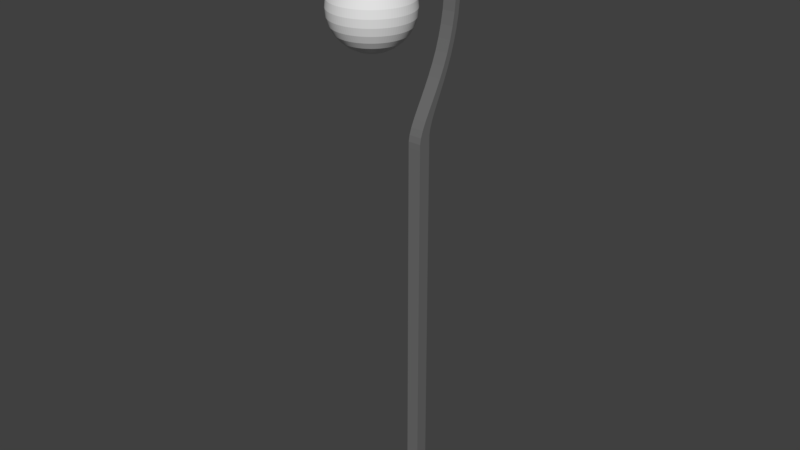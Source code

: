 # Source: Lantern_Two.blend  (saved by Blender 2.78.0; exported with 4.5.12 LTS)
import bpy
from mathutils import Matrix  # noqa: F401  (used for matrix-valued properties, if any)

bpy.ops.wm.read_factory_settings(use_empty=True)
scene = bpy.context.scene
scene.name = 'Scene'

# ---- collections
col_collection_1 = bpy.data.collections.new('Collection 1'); scene.collection.children.link(col_collection_1)

# ---- materials (node trees are filled in below, after node groups)
mat_lantern_color = bpy.data.materials.new('Lantern_Color')
mat_lantern_color.alpha_threshold = 0.0
mat_lantern_color.use_transparent_shadow = False
mat_lantern_color.diffuse_color = (0.1523, 0.1523, 0.1523, 1.0)
mat_lantern_color.roughness = 0.5
mat_lantern_light = bpy.data.materials.new('Lantern_Light')
mat_lantern_light.alpha_threshold = 0.0
mat_lantern_light.use_transparent_shadow = False
mat_lantern_light.roughness = 0.5

# ---- material node trees

# ---- world
world_world = bpy.data.worlds.new('World'); scene.world = world_world
world_world.color = (0.05088, 0.05088, 0.05088)
world_world.use_sun_shadow = False
world_world.sun_shadow_jitter_overblur = 0.0
world_world.cycles.sampling_method = 'MANUAL'

# ---- meshes
me_sphere = bpy.data.meshes.new('Sphere')
me_sphere.from_pydata([(9.38e-09, 0.3345, 0.8617), (9.38e-09, 0.4856, -0.6727), (9.38e-09, 0.3345, -0.7535), (0.01071, 0.1702, 0.9114), (0.021, 0.3339, 0.8617), (0.03049, 0.4847, 0.7809), (0.03881, 0.6169, 0.6722), (0.04564, 0.7254, 0.5397), (0.05071, 0.806, 0.3886), (0.05383, 0.8556, 0.2246), (0.05489, 0.8724, 0.0541), (0.05383, 0.8556, -0.1164), (0.05071, 0.806, -0.2804), (0.04564, 0.7254, -0.4315), (0.03881, 0.6169, -0.564), (0.03049, 0.4847, -0.6727), (0.021, 0.3339, -0.7535), (0.01071, 0.1702, -0.8032), (0.02137, 0.1692, 0.9114), (0.04193, 0.3319, 0.8617), (0.06087, 0.4818, 0.7809), (0.07747, 0.6132, 0.6722), (0.09109, 0.7211, 0.5397), (0.1012, 0.8012, 0.3886), (0.1075, 0.8506, 0.2246), (0.1096, 0.8672, 0.0541), (0.1075, 0.8506, -0.1164), (0.1012, 0.8012, -0.2804), (0.09109, 0.7211, -0.4315), (0.07747, 0.6132, -0.564), (0.06087, 0.4818, -0.6727), (0.04193, 0.3319, -0.7535), (0.02137, 0.1692, -0.8032), (0.03195, 0.1675, 0.9114), (0.06268, 0.3286, 0.8617), (0.091, 0.477, 0.7809), (0.1158, 0.6071, 0.6722), (0.1362, 0.7139, 0.5397), (0.1513, 0.7933, 0.3886), (0.1606, 0.8421, 0.2246), (0.1638, 0.8586, 0.0541), (0.1606, 0.8421, -0.1164), (0.1513, 0.7933, -0.2804), (0.1362, 0.7139, -0.4315), (0.1158, 0.6071, -0.564), (0.091, 0.477, -0.6727), (0.06268, 0.3286, -0.7535), (0.03195, 0.1675, -0.8032), (0.04241, 0.1652, 0.9114), (0.08319, 0.324, 0.8617), (0.1208, 0.4704, 0.7809), (0.1537, 0.5987, 0.6722), (0.1807, 0.704, 0.5397), (0.2008, 0.7822, 0.3886), (0.2132, 0.8304, 0.2246), (0.2174, 0.8467, 0.0541), (0.2132, 0.8304, -0.1164), (0.2008, 0.7822, -0.2804), (0.1807, 0.704, -0.4315), (0.1537, 0.5987, -0.564), (0.1208, 0.4704, -0.6727), (0.08319, 0.324, -0.7535), (0.04241, 0.1652, -0.8032), (0.0527, 0.1622, 0.9114), (0.1034, 0.3181, 0.8617), (0.1501, 0.4619, 0.7809), (0.191, 0.5878, 0.6722), (0.2246, 0.6912, 0.5397), (0.2496, 0.7681, 0.3886), (0.2649, 0.8154, 0.2246), (0.2701, 0.8313, 0.0541), (0.2649, 0.8154, -0.1164), (0.2496, 0.7681, -0.2804), (0.2246, 0.6912, -0.4315), (0.191, 0.5878, -0.564), (0.1501, 0.4619, -0.6727), (0.1034, 0.3181, -0.7535), (0.0527, 0.1622, -0.8032), (0.06278, 0.1586, 0.9114), (0.1231, 0.311, 0.8617), (0.1788, 0.4515, 0.7809), (0.2275, 0.5747, 0.6722), (0.2676, 0.6758, 0.5397), (0.2973, 0.7509, 0.3886), (0.3156, 0.7971, 0.2246), (0.3218, 0.8127, 0.0541), (0.3156, 0.7971, -0.1164), (0.2973, 0.7509, -0.2804), (0.2676, 0.6758, -0.4315), (0.2275, 0.5747, -0.564), (0.1788, 0.4515, -0.6727), (0.1231, 0.311, -0.7535), (0.06278, 0.1586, -0.8032), (0.07261, 0.1543, 0.9114), (0.1424, 0.3027, 0.8617), (0.2068, 0.4394, 0.7809), (0.2632, 0.5593, 0.6722), (0.3095, 0.6576, 0.5397), (0.3439, 0.7307, 0.3886), (0.365, 0.7757, 0.2246), (0.3722, 0.7909, 0.0541), (0.365, 0.7757, -0.1164), (0.3439, 0.7307, -0.2804), (0.3095, 0.6576, -0.4315), (0.2632, 0.5593, -0.564), (0.2068, 0.4394, -0.6727), (0.1424, 0.3027, -0.7535), (0.07261, 0.1543, -0.8032), (0.08215, 0.1494, 0.9114), (0.1612, 0.2931, 0.8617), (0.234, 0.4256, 0.7809), (0.2978, 0.5416, 0.6722), (0.3501, 0.6369, 0.5397), (0.3891, 0.7077, 0.3886), (0.413, 0.7513, 0.2246), (0.4211, 0.766, 0.0541), (0.413, 0.7513, -0.1164), (0.3891, 0.7077, -0.2804), (0.3501, 0.6369, -0.4315), (0.2978, 0.5416, -0.564), (0.234, 0.4256, -0.6727), (0.1612, 0.2931, -0.7535), (0.08215, 0.1494, -0.8032), (0.09138, 0.144, 0.9114), (0.1792, 0.2824, 0.8617), (0.2602, 0.41, 0.7809), (0.3312, 0.5219, 0.6722), (0.3894, 0.6137, 0.5397), (0.4327, 0.6819, 0.3886), (0.4594, 0.7239, 0.2246), (0.4684, 0.738, 0.0541), (0.4594, 0.7239, -0.1164), (0.4327, 0.6819, -0.2804), (0.3894, 0.6137, -0.4315), (0.3312, 0.5219, -0.564), (0.2602, 0.41, -0.6727), (0.1792, 0.2824, -0.7535), (0.09138, 0.144, -0.8032), (0.1002, 0.138, 0.9114), (0.1966, 0.2706, 0.8617), (0.2854, 0.3929, 0.7809), (0.3633, 0.5001, 0.6722), (0.4272, 0.588, 0.5397), (0.4747, 0.6533, 0.3886), (0.5039, 0.6936, 0.2246), (0.5138, 0.7072, 0.0541), (0.5039, 0.6936, -0.1164), (0.4747, 0.6533, -0.2804), (0.4272, 0.588, -0.4315), (0.3633, 0.5001, -0.564), (0.2854, 0.3929, -0.6727), (0.1966, 0.2706, -0.7535), (0.1002, 0.138, -0.8032), (0.1087, 0.1314, 0.9114), (0.2132, 0.2577, 0.8617), (0.3096, 0.3742, 0.7809), (0.394, 0.4763, 0.6722), (0.4633, 0.56, 0.5397), (0.5148, 0.6223, 0.3886), (0.5465, 0.6606, 0.2246), (0.5572, 0.6735, 0.0541), (0.5465, 0.6606, -0.1164), (0.5148, 0.6223, -0.2804), (0.4633, 0.56, -0.4315), (0.394, 0.4763, -0.564), (0.3096, 0.3742, -0.6727), (0.2132, 0.2577, -0.7535), (0.1087, 0.1314, -0.8032), (0.1167, 0.1243, 0.9114), (0.229, 0.2438, 0.8617), (0.3324, 0.354, 0.7809), (0.4231, 0.4506, 0.6722), (0.4975, 0.5298, 0.5397), (0.5528, 0.5887, 0.3886), (0.5869, 0.625, 0.2246), (0.5984, 0.6372, 0.0541), (0.5869, 0.625, -0.1164), (0.5528, 0.5887, -0.2804), (0.4975, 0.5298, -0.4315), (0.4231, 0.4506, -0.564), (0.3324, 0.354, -0.6727), (0.229, 0.2438, -0.7535), (0.1167, 0.1243, -0.8032), (0.1243, 0.1167, 0.9114), (0.2438, 0.229, 0.8617), (0.354, 0.3324, 0.7809), (0.4506, 0.4231, 0.6722), (0.5298, 0.4975, 0.5397), (0.5887, 0.5528, 0.3886), (0.625, 0.5869, 0.2246), (0.6372, 0.5984, 0.0541), (0.625, 0.5869, -0.1164), (0.5887, 0.5528, -0.2804), (0.5298, 0.4975, -0.4315), (0.4506, 0.4231, -0.564), (0.354, 0.3324, -0.6727), (0.2438, 0.229, -0.7535), (0.1243, 0.1167, -0.8032), (0.1314, 0.1087, 0.9114), (0.2577, 0.2132, 0.8617), (0.3742, 0.3096, 0.7809), (0.4763, 0.394, 0.6722), (0.56, 0.4633, 0.5397), (0.6223, 0.5148, 0.3886), (0.6606, 0.5465, 0.2246), (0.6735, 0.5572, 0.0541), (0.6606, 0.5465, -0.1164), (0.6223, 0.5148, -0.2804), (0.56, 0.4633, -0.4315), (0.4763, 0.394, -0.564), (0.3742, 0.3096, -0.6727), (0.2577, 0.2132, -0.7535), (0.1314, 0.1087, -0.8032), (0.138, 0.1002, 0.9114), (0.2706, 0.1966, 0.8617), (0.3929, 0.2854, 0.7809), (0.5001, 0.3633, 0.6722), (0.588, 0.4272, 0.5397), (0.6533, 0.4747, 0.3886), (0.6936, 0.5039, 0.2246), (0.7072, 0.5138, 0.0541), (0.6936, 0.5039, -0.1164), (0.6533, 0.4747, -0.2804), (0.588, 0.4272, -0.4315), (0.5001, 0.3633, -0.564), (0.3929, 0.2854, -0.6727), (0.2706, 0.1966, -0.7535), (0.138, 0.1002, -0.8032), (0.144, 0.09138, 0.9114), (0.2824, 0.1792, 0.8617), (0.41, 0.2602, 0.7809), (0.5219, 0.3312, 0.6722), (0.6137, 0.3894, 0.5397), (0.6819, 0.4327, 0.3886), (0.7239, 0.4594, 0.2246), (0.738, 0.4684, 0.0541), (0.7239, 0.4594, -0.1164), (0.6819, 0.4327, -0.2804), (0.6137, 0.3894, -0.4315), (0.5219, 0.3312, -0.564), (0.41, 0.2602, -0.6727), (0.2824, 0.1792, -0.7535), (0.144, 0.09138, -0.8032), (9.38e-09, -3.065e-07, -0.82), (0.1494, 0.08215, 0.9114), (0.2931, 0.1612, 0.8617), (0.4256, 0.234, 0.7809), (0.5416, 0.2978, 0.6722), (0.6369, 0.3501, 0.5397), (0.7077, 0.3891, 0.3886), (0.7513, 0.413, 0.2246), (0.766, 0.4211, 0.0541), (0.7513, 0.413, -0.1164), (0.7077, 0.3891, -0.2804), (0.6369, 0.3501, -0.4315), (0.5416, 0.2978, -0.564), (0.4256, 0.234, -0.6727), (0.2931, 0.1612, -0.7535), (0.1494, 0.08215, -0.8032), (0.1543, 0.07261, 0.9114), (0.3027, 0.1424, 0.8617), (0.4394, 0.2068, 0.7809), (0.5593, 0.2632, 0.6722), (0.6576, 0.3095, 0.5397), (0.7307, 0.3439, 0.3886), (0.7757, 0.365, 0.2246), (0.7909, 0.3722, 0.0541), (0.7757, 0.365, -0.1164), (0.7307, 0.3439, -0.2804), (0.6576, 0.3095, -0.4315), (0.5593, 0.2632, -0.564), (0.4394, 0.2068, -0.6727), (0.3027, 0.1424, -0.7535), (0.1543, 0.07261, -0.8032), (0.1586, 0.06278, 0.9114), (0.311, 0.1231, 0.8617), (0.4515, 0.1788, 0.7809), (0.5747, 0.2275, 0.6722), (0.6758, 0.2676, 0.5397), (0.7509, 0.2973, 0.3886), (0.7971, 0.3156, 0.2246), (0.8127, 0.3218, 0.0541), (0.7971, 0.3156, -0.1164), (0.7509, 0.2973, -0.2804), (0.6758, 0.2676, -0.4315), (0.5747, 0.2275, -0.564), (0.4515, 0.1788, -0.6727), (0.311, 0.1231, -0.7535), (0.1586, 0.06278, -0.8032), (0.1622, 0.0527, 0.9114), (0.3181, 0.1034, 0.8617), (0.4619, 0.1501, 0.7809), (0.5878, 0.191, 0.6722), (0.6912, 0.2246, 0.5397), (0.7681, 0.2496, 0.3886), (0.8154, 0.2649, 0.2246), (0.8313, 0.2701, 0.0541), (0.8154, 0.2649, -0.1164), (0.7681, 0.2496, -0.2804), (0.6912, 0.2246, -0.4315), (0.5878, 0.191, -0.564), (0.4619, 0.1501, -0.6727), (0.3181, 0.1034, -0.7535), (0.1622, 0.0527, -0.8032), (0.1652, 0.04241, 0.9114), (0.324, 0.08319, 0.8617), (0.4704, 0.1208, 0.7809), (0.5987, 0.1537, 0.6722), (0.704, 0.1807, 0.5397), (0.7822, 0.2008, 0.3886), (0.8304, 0.2132, 0.2246), (0.8467, 0.2174, 0.0541), (0.8304, 0.2132, -0.1164), (0.7822, 0.2008, -0.2804), (0.704, 0.1807, -0.4315), (0.5987, 0.1537, -0.564), (0.4704, 0.1208, -0.6727), (0.324, 0.08319, -0.7535), (0.1652, 0.04241, -0.8032), (0.1675, 0.03195, 0.9114), (0.3286, 0.06268, 0.8617), (0.477, 0.091, 0.7809), (0.6071, 0.1158, 0.6722), (0.7139, 0.1362, 0.5397), (0.7933, 0.1513, 0.3886), (0.8421, 0.1606, 0.2246), (0.8586, 0.1638, 0.0541), (0.8421, 0.1606, -0.1164), (0.7933, 0.1513, -0.2804), (0.7139, 0.1362, -0.4315), (0.6071, 0.1158, -0.564), (0.477, 0.091, -0.6727), (0.3286, 0.06268, -0.7535), (0.1675, 0.03195, -0.8032), (0.1692, 0.02137, 0.9114), (0.3319, 0.04193, 0.8617), (0.4818, 0.06087, 0.7809), (0.6132, 0.07747, 0.6722), (0.7211, 0.09109, 0.5397), (0.8012, 0.1012, 0.3886), (0.8506, 0.1075, 0.2246), (0.8672, 0.1096, 0.0541), (0.8506, 0.1075, -0.1164), (0.8012, 0.1012, -0.2804), (0.7211, 0.09109, -0.4315), (0.6132, 0.07747, -0.564), (0.4818, 0.06087, -0.6727), (0.3319, 0.04193, -0.7535), (0.1692, 0.02137, -0.8032), (0.1702, 0.01071, 0.9114), (0.3339, 0.021, 0.8617), (0.4847, 0.03049, 0.7809), (0.6169, 0.03881, 0.6722), (0.7254, 0.04564, 0.5397), (0.806, 0.05071, 0.3886), (0.8556, 0.05383, 0.2246), (0.8724, 0.05489, 0.0541), (0.8556, 0.05383, -0.1164), (0.806, 0.05071, -0.2804), (0.7254, 0.04564, -0.4315), (0.6169, 0.03881, -0.564), (0.4847, 0.03049, -0.6727), (0.3339, 0.021, -0.7535), (0.1702, 0.01071, -0.8032), (0.1705, -2.803e-07, 0.9114), (0.3345, -3.332e-07, 0.8617), (0.4856, -3.055e-07, 0.7809), (0.6181, -2.046e-07, 0.6722), (0.7268, -1.85e-07, 0.5397), (0.8076, -1.98e-07, 0.3886), (0.8573, -1.818e-07, 0.2246), (0.8741, -1.069e-07, 0.0541), (0.8573, -2.404e-07, -0.1164), (0.8076, -2.501e-07, -0.2804), (0.7268, -1.85e-07, -0.4315), (0.6181, -2.046e-07, -0.564), (0.4856, -3.25e-07, -0.6727), (0.3345, -3.006e-07, -0.7535), (0.1705, -2.754e-07, -0.8032), (0.1702, -0.01071, 0.9114), (0.3339, -0.021, 0.8617), (0.4847, -0.03049, 0.7809), (0.6169, -0.03881, 0.6722), (0.7254, -0.04564, 0.5397), (0.806, -0.05071, 0.3886), (0.8556, -0.05383, 0.2246), (0.8724, -0.05489, 0.0541), (0.8556, -0.05383, -0.1164), (0.806, -0.05071, -0.2804), (0.7254, -0.04564, -0.4315), (0.6169, -0.03881, -0.564), (0.4847, -0.03049, -0.6727), (0.3339, -0.021, -0.7535), (0.1702, -0.01071, -0.8032), (0.1692, -0.02137, 0.9114), (0.3319, -0.04193, 0.8617), (0.4818, -0.06087, 0.7809), (0.6132, -0.07747, 0.6722), (0.7211, -0.09109, 0.5397), (0.8012, -0.1012, 0.3886), (0.8506, -0.1075, 0.2246), (0.8672, -0.1096, 0.0541), (0.8506, -0.1075, -0.1164), (0.8012, -0.1012, -0.2804), (0.7211, -0.09109, -0.4315), (0.6132, -0.07747, -0.564), (0.4818, -0.06087, -0.6727), (0.3319, -0.04193, -0.7535), (0.1692, -0.02137, -0.8032), (0.1675, -0.03195, 0.9114), (0.3286, -0.06268, 0.8617), (0.477, -0.091, 0.7809), (0.6071, -0.1158, 0.6722), (0.7139, -0.1362, 0.5397), (0.7933, -0.1513, 0.3886), (0.8421, -0.1606, 0.2246), (0.8586, -0.1638, 0.0541), (0.8421, -0.1606, -0.1164), (0.7933, -0.1513, -0.2804), (0.7139, -0.1362, -0.4315), (0.6071, -0.1158, -0.564), (0.477, -0.091, -0.6727), (0.3286, -0.06268, -0.7535), (0.1675, -0.03195, -0.8032), (0.1652, -0.04241, 0.9114), (0.324, -0.08319, 0.8617), (0.4704, -0.1208, 0.7809), (0.5987, -0.1537, 0.6722), (0.704, -0.1807, 0.5397), (0.7822, -0.2008, 0.3886), (0.8304, -0.2132, 0.2246), (0.8467, -0.2174, 0.0541), (0.8304, -0.2132, -0.1164), (0.7822, -0.2008, -0.2804), (0.704, -0.1807, -0.4315), (0.5987, -0.1537, -0.564), (0.4704, -0.1208, -0.6727), (0.324, -0.08319, -0.7535), (0.1652, -0.04241, -0.8032), (0.1622, -0.0527, 0.9114), (0.3181, -0.1034, 0.8617), (0.4619, -0.1501, 0.7809), (0.5878, -0.191, 0.6722), (0.6912, -0.2246, 0.5397), (0.7681, -0.2496, 0.3886), (0.8154, -0.2649, 0.2246), (0.8313, -0.2701, 0.0541), (0.8154, -0.2649, -0.1164), (0.7681, -0.2496, -0.2804), (0.6912, -0.2246, -0.4315), (0.5878, -0.191, -0.564), (0.4619, -0.1501, -0.6727), (0.3181, -0.1034, -0.7535), (0.1622, -0.0527, -0.8032), (0.1586, -0.06278, 0.9114), (0.311, -0.1231, 0.8617), (0.4515, -0.1788, 0.7809), (0.5747, -0.2275, 0.6722), (0.6758, -0.2676, 0.5397), (0.7509, -0.2973, 0.3886), (0.7971, -0.3156, 0.2246), (0.8127, -0.3218, 0.0541), (0.7971, -0.3156, -0.1164), (0.7509, -0.2973, -0.2804), (0.6758, -0.2676, -0.4315), (0.5747, -0.2275, -0.564), (0.4515, -0.1788, -0.6727), (0.311, -0.1231, -0.7535), (0.1586, -0.06278, -0.8032), (0.1543, -0.07261, 0.9114), (0.3027, -0.1424, 0.8617), (0.4394, -0.2068, 0.7809), (0.5593, -0.2632, 0.6722), (0.6576, -0.3095, 0.5397), (0.7307, -0.3439, 0.3886), (0.7757, -0.365, 0.2246), (0.7909, -0.3722, 0.0541), (0.7757, -0.365, -0.1164), (0.7307, -0.3439, -0.2804), (0.6576, -0.3095, -0.4315), (0.5593, -0.2632, -0.564), (0.4394, -0.2068, -0.6727), (0.3027, -0.1424, -0.7535), (0.1543, -0.07261, -0.8032), (0.1494, -0.08215, 0.9114), (0.2931, -0.1612, 0.8617), (0.4256, -0.234, 0.7809), (0.5416, -0.2978, 0.6722), (0.6369, -0.3501, 0.5397), (0.7077, -0.3891, 0.3886), (0.7513, -0.413, 0.2246), (0.766, -0.4211, 0.0541), (0.7513, -0.413, -0.1164), (0.7077, -0.3891, -0.2804), (0.6369, -0.3501, -0.4315), (0.5416, -0.2978, -0.564), (0.4256, -0.234, -0.6727), (0.2931, -0.1612, -0.7535), (0.1494, -0.08215, -0.8032), (0.144, -0.09138, 0.9114), (0.2824, -0.1792, 0.8617), (0.41, -0.2602, 0.7809), (0.5219, -0.3312, 0.6722), (0.6137, -0.3894, 0.5397), (0.6819, -0.4327, 0.3886), (0.7239, -0.4594, 0.2246), (0.738, -0.4684, 0.0541), (0.7239, -0.4594, -0.1164), (0.6819, -0.4327, -0.2804), (0.6137, -0.3894, -0.4315), (0.5219, -0.3312, -0.564), (0.41, -0.2602, -0.6727), (0.2824, -0.1792, -0.7535), (0.144, -0.09138, -0.8032), (0.138, -0.1002, 0.9114), (0.2706, -0.1966, 0.8617), (0.3929, -0.2854, 0.7809), (0.5001, -0.3633, 0.6722), (0.588, -0.4272, 0.5397), (0.6533, -0.4747, 0.3886), (0.6936, -0.5039, 0.2246), (0.7072, -0.5138, 0.0541), (0.6936, -0.5039, -0.1164), (0.6533, -0.4747, -0.2804), (0.588, -0.4272, -0.4315), (0.5001, -0.3633, -0.564), (0.3929, -0.2854, -0.6727), (0.2706, -0.1966, -0.7535), (0.138, -0.1002, -0.8032), (0.1314, -0.1087, 0.9114), (0.2577, -0.2132, 0.8617), (0.3742, -0.3096, 0.7809), (0.4763, -0.394, 0.6722), (0.56, -0.4633, 0.5397), (0.6223, -0.5148, 0.3886), (0.6606, -0.5465, 0.2246), (0.6735, -0.5572, 0.0541), (0.6606, -0.5465, -0.1164), (0.6223, -0.5148, -0.2804), (0.56, -0.4633, -0.4315), (0.4763, -0.394, -0.564), (0.3742, -0.3096, -0.6727), (0.2577, -0.2132, -0.7535), (0.1314, -0.1087, -0.8032), (0.1243, -0.1167, 0.9114), (0.2438, -0.229, 0.8617), (0.354, -0.3324, 0.7809), (0.4506, -0.4231, 0.6722), (0.5298, -0.4975, 0.5397), (0.5887, -0.5528, 0.3886), (0.625, -0.5869, 0.2246), (0.6372, -0.5984, 0.0541), (0.625, -0.5869, -0.1164), (0.5887, -0.5528, -0.2804), (0.5298, -0.4975, -0.4315), (0.4506, -0.4231, -0.564), (0.354, -0.3324, -0.6727), (0.2438, -0.229, -0.7535), (0.1243, -0.1167, -0.8032), (0.1167, -0.1243, 0.9114), (0.229, -0.2438, 0.8617), (0.3324, -0.354, 0.7809), (0.4231, -0.4506, 0.6722), (0.4975, -0.5298, 0.5397), (0.5528, -0.5887, 0.3886), (0.5869, -0.625, 0.2246), (0.5984, -0.6372, 0.0541), (0.5869, -0.625, -0.1164), (0.5528, -0.5887, -0.2804), (0.4975, -0.5298, -0.4315), (0.4231, -0.4506, -0.564), (0.3324, -0.354, -0.6727), (0.229, -0.2438, -0.7535), (0.1167, -0.1243, -0.8032), (0.1087, -0.1314, 0.9114), (0.2132, -0.2577, 0.8617), (0.3096, -0.3742, 0.7809), (0.394, -0.4763, 0.6722), (0.4633, -0.56, 0.5397), (0.5148, -0.6223, 0.3886), (0.5465, -0.6606, 0.2246), (0.5572, -0.6735, 0.0541), (0.5465, -0.6606, -0.1164), (0.5148, -0.6223, -0.2804), (0.4633, -0.56, -0.4315), (0.394, -0.4763, -0.564), (0.3096, -0.3742, -0.6727), (0.2132, -0.2577, -0.7535), (0.1087, -0.1314, -0.8032), (0.1002, -0.138, 0.9114), (0.1966, -0.2706, 0.8617), (0.2854, -0.3929, 0.7809), (0.3633, -0.5001, 0.6722), (0.4272, -0.588, 0.5397), (0.4747, -0.6533, 0.3886), (0.5039, -0.6936, 0.2246), (0.5138, -0.7072, 0.0541), (0.5039, -0.6936, -0.1164), (0.4747, -0.6533, -0.2804), (0.4272, -0.588, -0.4315), (0.3633, -0.5001, -0.564), (0.2854, -0.3929, -0.6727), (0.1966, -0.2706, -0.7535), (0.1002, -0.138, -0.8032), (0.09138, -0.144, 0.9114), (0.1792, -0.2824, 0.8617), (0.2602, -0.41, 0.7809), (0.3312, -0.5219, 0.6722), (0.3894, -0.6137, 0.5397), (0.4327, -0.6819, 0.3886), (0.4594, -0.7239, 0.2246), (0.4684, -0.738, 0.0541), (0.4594, -0.7239, -0.1164), (0.4327, -0.6819, -0.2804), (0.3894, -0.6137, -0.4315), (0.3312, -0.5219, -0.564), (0.2602, -0.41, -0.6727), (0.1792, -0.2824, -0.7535), (0.09138, -0.144, -0.8032), (0.08215, -0.1494, 0.9114), (0.1612, -0.2931, 0.8617), (0.234, -0.4256, 0.7809), (0.2978, -0.5416, 0.6722), (0.3501, -0.6369, 0.5397), (0.3891, -0.7077, 0.3886), (0.413, -0.7513, 0.2246), (0.4211, -0.766, 0.0541), (0.413, -0.7513, -0.1164), (0.3891, -0.7077, -0.2804), (0.3501, -0.6369, -0.4315), (0.2978, -0.5416, -0.564), (0.234, -0.4256, -0.6727), (0.1612, -0.2931, -0.7535), (0.08215, -0.1494, -0.8032), (0.07261, -0.1543, 0.9114), (0.1424, -0.3027, 0.8617), (0.2068, -0.4394, 0.7809), (0.2632, -0.5593, 0.6722), (0.3095, -0.6576, 0.5397), (0.3439, -0.7307, 0.3886), (0.365, -0.7757, 0.2246), (0.3722, -0.7909, 0.0541), (0.365, -0.7757, -0.1164), (0.3439, -0.7307, -0.2804), (0.3095, -0.6576, -0.4315), (0.2632, -0.5593, -0.564), (0.2068, -0.4394, -0.6727), (0.1424, -0.3027, -0.7535), (0.07261, -0.1543, -0.8032), (0.06278, -0.1586, 0.9114), (0.1231, -0.311, 0.8617), (0.1788, -0.4515, 0.7809), (0.2275, -0.5747, 0.6722), (0.2676, -0.6758, 0.5397), (0.2973, -0.7509, 0.3886), (0.3156, -0.7971, 0.2246), (0.3218, -0.8127, 0.0541), (0.3156, -0.7971, -0.1164), (0.2973, -0.7509, -0.2804), (0.2676, -0.6758, -0.4315), (0.2275, -0.5747, -0.564), (0.1788, -0.4515, -0.6727), (0.1231, -0.311, -0.7535), (0.06278, -0.1586, -0.8032), (0.0527, -0.1622, 0.9114), (0.1034, -0.3181, 0.8617), (0.1501, -0.4619, 0.7809), (0.191, -0.5878, 0.6722), (0.2246, -0.6912, 0.5397), (0.2496, -0.7681, 0.3886), (0.2649, -0.8154, 0.2246), (0.2701, -0.8313, 0.0541), (0.2649, -0.8154, -0.1164), (0.2496, -0.7681, -0.2804), (0.2246, -0.6912, -0.4315), (0.191, -0.5878, -0.564), (0.1501, -0.4619, -0.6727), (0.1034, -0.3181, -0.7535), (0.0527, -0.1622, -0.8032), (0.04241, -0.1652, 0.9114), (0.08319, -0.324, 0.8617), (0.1208, -0.4704, 0.7809), (0.1537, -0.5987, 0.6722), (0.1807, -0.704, 0.5397), (0.2008, -0.7822, 0.3886), (0.2132, -0.8304, 0.2246), (0.2174, -0.8467, 0.0541), (0.2132, -0.8304, -0.1164), (0.2008, -0.7822, -0.2804), (0.1807, -0.704, -0.4315), (0.1537, -0.5987, -0.564), (0.1208, -0.4704, -0.6727), (0.08319, -0.324, -0.7535), (0.04241, -0.1652, -0.8032), (0.03195, -0.1675, 0.9114), (0.06268, -0.3286, 0.8617), (0.091, -0.477, 0.7809), (0.1158, -0.6071, 0.6722), (0.1362, -0.7139, 0.5397), (0.1513, -0.7933, 0.3886), (0.1606, -0.8421, 0.2246), (0.1638, -0.8586, 0.0541), (0.1606, -0.8421, -0.1164), (0.1513, -0.7933, -0.2804), (0.1362, -0.7139, -0.4315), (0.1158, -0.6071, -0.564), (0.091, -0.477, -0.6727), (0.06268, -0.3286, -0.7535), (0.03195, -0.1675, -0.8032), (0.02137, -0.1692, 0.9114), (0.04193, -0.3319, 0.8617), (0.06087, -0.4818, 0.7809), (0.07747, -0.6132, 0.6722), (0.09109, -0.7211, 0.5397), (0.1012, -0.8012, 0.3886), (0.1075, -0.8506, 0.2246), (0.1096, -0.8672, 0.0541), (0.1075, -0.8506, -0.1164), (0.1012, -0.8012, -0.2804), (0.09109, -0.7211, -0.4315), (0.07747, -0.6132, -0.564), (0.06087, -0.4818, -0.6727), (0.04193, -0.3319, -0.7535), (0.02137, -0.1692, -0.8032), (0.01071, -0.1702, 0.9114), (0.021, -0.3339, 0.8617), (0.03049, -0.4847, 0.7809), (0.03881, -0.6169, 0.6722), (0.04564, -0.7254, 0.5397), (0.05071, -0.806, 0.3886), (0.05383, -0.8556, 0.2246), (0.05489, -0.8724, 0.0541), (0.05383, -0.8556, -0.1164), (0.05071, -0.806, -0.2804), (0.04564, -0.7254, -0.4315), (0.03881, -0.6169, -0.564), (0.03049, -0.4847, -0.6727), (0.021, -0.3339, -0.7535), (0.01071, -0.1702, -0.8032), (3.052e-08, -0.1705, 0.9114), (2.726e-08, -0.3345, 0.8617), (6.634e-08, -0.4856, 0.7809), (1.282e-07, -0.6181, 0.6722), (9.89e-08, -0.7268, 0.5397), (7.611e-08, -0.8076, 0.3886), (-8.345e-08, -0.8573, 0.2246), (1.771e-07, -0.8741, 0.0541), (-9.648e-08, -0.8573, -0.1164), (-2.158e-08, -0.8076, -0.2804), (9.89e-08, -0.7268, -0.4315), (1.282e-07, -0.6181, -0.564), (-1.181e-08, -0.4856, -0.6727), (5.169e-08, -0.3345, -0.7535), (3.785e-08, -0.1705, -0.8032), (-0.01071, -0.1702, 0.9114), (-0.021, -0.3339, 0.8617), (-0.03049, -0.4847, 0.7809), (-0.03881, -0.6169, 0.6722), (-0.04564, -0.7254, 0.5397), (-0.05071, -0.806, 0.3886), (-0.05383, -0.8556, 0.2246), (-0.05489, -0.8724, 0.0541), (-0.05383, -0.8556, -0.1164), (-0.05071, -0.806, -0.2804), (-0.04564, -0.7254, -0.4315), (-0.03881, -0.6169, -0.564), (-0.03049, -0.4847, -0.6727), (-0.021, -0.3339, -0.7535), (-0.01071, -0.1702, -0.8032), (-0.02137, -0.1692, 0.9114), (-0.04193, -0.3319, 0.8617), (-0.06087, -0.4818, 0.7809), (-0.07747, -0.6132, 0.6722), (-0.09109, -0.7211, 0.5397), (-0.1012, -0.8012, 0.3886), (-0.1075, -0.8506, 0.2246), (-0.1096, -0.8672, 0.0541), (-0.1075, -0.8506, -0.1164), (-0.1012, -0.8012, -0.2804), (-0.09109, -0.7211, -0.4315), (-0.07747, -0.6132, -0.564), (-0.06087, -0.4818, -0.6727), (-0.04193, -0.3319, -0.7535), (-0.02137, -0.1692, -0.8032), (-0.03195, -0.1675, 0.9114), (-0.06268, -0.3286, 0.8617), (-0.091, -0.477, 0.7809), (-0.1158, -0.6071, 0.6722), (-0.1362, -0.7139, 0.5397), (-0.1513, -0.7933, 0.3886), (-0.1606, -0.8421, 0.2246), (-0.1638, -0.8586, 0.0541), (-0.1606, -0.8421, -0.1164), (-0.1513, -0.7933, -0.2804), (-0.1362, -0.7139, -0.4315), (-0.1158, -0.6071, -0.564), (-0.091, -0.477, -0.6727), (-0.06268, -0.3286, -0.7535), (-0.03195, -0.1675, -0.8032), (-0.04241, -0.1652, 0.9114), (-0.08319, -0.324, 0.8617), (-0.1208, -0.4704, 0.7809), (-0.1537, -0.5987, 0.6722), (-0.1807, -0.704, 0.5397), (-0.2008, -0.7822, 0.3886), (-0.2132, -0.8304, 0.2246), (-0.2174, -0.8467, 0.0541), (-0.2132, -0.8304, -0.1164), (-0.2008, -0.7822, -0.2804), (-0.1807, -0.704, -0.4315), (-0.1537, -0.5987, -0.564), (-0.1208, -0.4704, -0.6727), (-0.08319, -0.324, -0.7535), (-0.04241, -0.1652, -0.8032), (-0.0527, -0.1622, 0.9114), (-0.1034, -0.3181, 0.8617), (-0.1501, -0.4619, 0.7809), (-0.191, -0.5878, 0.6722), (-0.2246, -0.6912, 0.5397), (-0.2496, -0.7681, 0.3886), (-0.2649, -0.8154, 0.2246), (-0.2701, -0.8313, 0.0541), (-0.2649, -0.8154, -0.1164), (-0.2496, -0.7681, -0.2804), (-0.2246, -0.6912, -0.4315), (-0.191, -0.5878, -0.564), (-0.1501, -0.4619, -0.6727), (-0.1034, -0.3181, -0.7535), (-0.0527, -0.1622, -0.8032), (-0.06278, -0.1586, 0.9114), (-0.1231, -0.311, 0.8617), (-0.1788, -0.4515, 0.7809), (-0.2275, -0.5747, 0.6722), (-0.2676, -0.6758, 0.5397), (-0.2973, -0.7509, 0.3886), (-0.3156, -0.7971, 0.2246), (-0.3218, -0.8127, 0.0541), (-0.3156, -0.7971, -0.1164), (-0.2973, -0.7509, -0.2804), (-0.2676, -0.6758, -0.4315), (-0.2275, -0.5747, -0.564), (-0.1788, -0.4515, -0.6727), (-0.1231, -0.311, -0.7535), (-0.06278, -0.1586, -0.8032), (-0.07261, -0.1543, 0.9114), (-0.1424, -0.3027, 0.8617), (-0.2068, -0.4394, 0.7809), (-0.2632, -0.5593, 0.6722), (-0.3095, -0.6576, 0.5397), (-0.3439, -0.7307, 0.3886), (-0.365, -0.7757, 0.2246), (-0.3722, -0.7909, 0.0541), (-0.365, -0.7757, -0.1164), (-0.3439, -0.7307, -0.2804), (-0.3095, -0.6576, -0.4315), (-0.2632, -0.5593, -0.564), (-0.2068, -0.4394, -0.6727), (-0.1424, -0.3027, -0.7535), (-0.07261, -0.1543, -0.8032), (-0.08215, -0.1494, 0.9114), (-0.1612, -0.2931, 0.8617), (-0.234, -0.4256, 0.7809), (-0.2978, -0.5416, 0.6722), (-0.3501, -0.6369, 0.5397), (-0.3891, -0.7077, 0.3886), (-0.413, -0.7513, 0.2246), (-0.4211, -0.766, 0.0541), (-0.413, -0.7513, -0.1164), (-0.3891, -0.7077, -0.2804), (-0.3501, -0.6369, -0.4315), (-0.2978, -0.5416, -0.564), (-0.234, -0.4256, -0.6727), (-0.1612, -0.2931, -0.7535), (-0.08215, -0.1494, -0.8032), (-0.09138, -0.144, 0.9114), (-0.1792, -0.2824, 0.8617), (-0.2602, -0.41, 0.7809), (-0.3312, -0.5219, 0.6722), (-0.3894, -0.6137, 0.5397), (-0.4327, -0.6819, 0.3886), (-0.4594, -0.7239, 0.2246), (-0.4684, -0.738, 0.0541), (-0.4594, -0.7239, -0.1164), (-0.4327, -0.6819, -0.2804), (-0.3894, -0.6137, -0.4315), (-0.3312, -0.5219, -0.564), (-0.2602, -0.41, -0.6727), (-0.1792, -0.2824, -0.7535), (-0.09138, -0.144, -0.8032), (-0.1002, -0.138, 0.9114), (-0.1966, -0.2706, 0.8617), (-0.2854, -0.3929, 0.7809), (-0.3633, -0.5001, 0.6722), (-0.4272, -0.588, 0.5397), (-0.4747, -0.6533, 0.3886), (-0.5039, -0.6936, 0.2246), (-0.5138, -0.7072, 0.0541), (-0.5039, -0.6936, -0.1164), (-0.4747, -0.6533, -0.2804), (-0.4272, -0.588, -0.4315), (-0.3633, -0.5001, -0.564), (-0.2854, -0.3929, -0.6727), (-0.1966, -0.2706, -0.7535), (-0.1002, -0.138, -0.8032), (-0.1087, -0.1314, 0.9114), (-0.2132, -0.2577, 0.8617), (-0.3096, -0.3742, 0.7809), (-0.394, -0.4763, 0.6722), (-0.4633, -0.56, 0.5397), (-0.5148, -0.6223, 0.3886), (-0.5465, -0.6606, 0.2246), (-0.5572, -0.6735, 0.0541), (-0.5465, -0.6606, -0.1164), (-0.5148, -0.6223, -0.2804), (-0.4633, -0.56, -0.4315), (-0.394, -0.4763, -0.564), (-0.3096, -0.3742, -0.6727), (-0.2132, -0.2577, -0.7535), (-0.1087, -0.1314, -0.8032), (-0.1167, -0.1243, 0.9114), (-0.229, -0.2438, 0.8617), (-0.3324, -0.354, 0.7809), (-0.4231, -0.4506, 0.6722), (-0.4975, -0.5298, 0.5397), (-0.5528, -0.5887, 0.3886), (-0.5869, -0.625, 0.2246), (-0.5984, -0.6372, 0.0541), (-0.5869, -0.625, -0.1164), (-0.5528, -0.5887, -0.2804), (-0.4975, -0.5298, -0.4315), (-0.4231, -0.4506, -0.564), (-0.3324, -0.354, -0.6727), (-0.229, -0.2438, -0.7535), (-0.1167, -0.1243, -0.8032), (-1.982e-07, -5.014e-07, 0.9282), (-0.1243, -0.1167, 0.9114), (-0.2438, -0.229, 0.8617), (-0.354, -0.3324, 0.7809), (-0.4506, -0.4231, 0.6722), (-0.5298, -0.4975, 0.5397), (-0.5887, -0.5528, 0.3886), (-0.625, -0.5869, 0.2246), (-0.6372, -0.5984, 0.0541), (-0.625, -0.5869, -0.1164), (-0.5887, -0.5528, -0.2804), (-0.5298, -0.4975, -0.4315), (-0.4506, -0.4231, -0.564), (-0.354, -0.3324, -0.6727), (-0.2438, -0.229, -0.7535), (-0.1243, -0.1167, -0.8032), (-0.1314, -0.1087, 0.9114), (-0.2577, -0.2132, 0.8617), (-0.3742, -0.3096, 0.7809), (-0.4763, -0.394, 0.6722), (-0.56, -0.4633, 0.5397), (-0.6223, -0.5148, 0.3886), (-0.6606, -0.5465, 0.2246), (-0.6735, -0.5572, 0.0541), (-0.6606, -0.5465, -0.1164), (-0.6223, -0.5148, -0.2804), (-0.56, -0.4633, -0.4315), (-0.4763, -0.394, -0.564), (-0.3742, -0.3096, -0.6727), (-0.2577, -0.2132, -0.7535), (-0.1314, -0.1087, -0.8032), (-0.138, -0.1002, 0.9114), (-0.2706, -0.1966, 0.8617), (-0.3929, -0.2854, 0.7809), (-0.5001, -0.3633, 0.6722), (-0.588, -0.4272, 0.5397), (-0.6533, -0.4747, 0.3886), (-0.6936, -0.5039, 0.2246), (-0.7072, -0.5138, 0.0541), (-0.6936, -0.5039, -0.1164), (-0.6533, -0.4747, -0.2804), (-0.588, -0.4272, -0.4315), (-0.5001, -0.3633, -0.564), (-0.3929, -0.2854, -0.6727), (-0.2706, -0.1966, -0.7535), (-0.138, -0.1002, -0.8032), (-0.144, -0.09138, 0.9114), (-0.2824, -0.1792, 0.8617), (-0.41, -0.2602, 0.7809), (-0.5219, -0.3312, 0.6722), (-0.6137, -0.3894, 0.5397), (-0.6819, -0.4327, 0.3886), (-0.7239, -0.4594, 0.2246), (-0.738, -0.4684, 0.0541), (-0.7239, -0.4594, -0.1164), (-0.6819, -0.4327, -0.2804), (-0.6137, -0.3894, -0.4315), (-0.5219, -0.3312, -0.564), (-0.41, -0.2602, -0.6727), (-0.2824, -0.1792, -0.7535), (-0.144, -0.09138, -0.8032), (-0.1494, -0.08215, 0.9114), (-0.2931, -0.1612, 0.8617), (-0.4256, -0.234, 0.7809), (-0.5416, -0.2978, 0.6722), (-0.6369, -0.3501, 0.5397), (-0.7077, -0.3891, 0.3886), (-0.7513, -0.413, 0.2246), (-0.766, -0.4211, 0.0541), (-0.7513, -0.413, -0.1164), (-0.7077, -0.3891, -0.2804), (-0.6369, -0.3501, -0.4315), (-0.5416, -0.2978, -0.564), (-0.4256, -0.234, -0.6727), (-0.2931, -0.1612, -0.7535), (-0.1494, -0.08215, -0.8032), (-0.1543, -0.07261, 0.9114), (-0.3027, -0.1424, 0.8617), (-0.4394, -0.2068, 0.7809), (-0.5593, -0.2632, 0.6722), (-0.6576, -0.3095, 0.5397), (-0.7307, -0.3439, 0.3886), (-0.7757, -0.365, 0.2246), (-0.7909, -0.3722, 0.0541), (-0.7757, -0.365, -0.1164), (-0.7307, -0.3439, -0.2804), (-0.6576, -0.3095, -0.4315), (-0.5593, -0.2632, -0.564), (-0.4394, -0.2068, -0.6727), (-0.3027, -0.1424, -0.7535), (-0.1543, -0.07261, -0.8032), (-0.1586, -0.06278, 0.9114), (-0.311, -0.1231, 0.8617), (-0.4515, -0.1788, 0.7809), (-0.5747, -0.2275, 0.6722), (-0.6758, -0.2676, 0.5397), (-0.7509, -0.2973, 0.3886), (-0.7971, -0.3156, 0.2246), (-0.8127, -0.3218, 0.0541), (-0.7971, -0.3156, -0.1164), (-0.7509, -0.2973, -0.2804), (-0.6758, -0.2676, -0.4315), (-0.5747, -0.2275, -0.564), (-0.4515, -0.1788, -0.6727), (-0.311, -0.1231, -0.7535), (-0.1586, -0.06278, -0.8032), (-0.1622, -0.0527, 0.9114), (-0.3181, -0.1034, 0.8617), (-0.4619, -0.1501, 0.7809), (-0.5878, -0.191, 0.6722), (-0.6912, -0.2246, 0.5397), (-0.7681, -0.2496, 0.3886), (-0.8154, -0.2649, 0.2246), (-0.8313, -0.2701, 0.0541), (-0.8154, -0.2649, -0.1164), (-0.7681, -0.2496, -0.2804), (-0.6912, -0.2246, -0.4315), (-0.5878, -0.191, -0.564), (-0.4619, -0.1501, -0.6727), (-0.3181, -0.1034, -0.7535), (-0.1622, -0.0527, -0.8032), (-0.1652, -0.04241, 0.9114), (-0.324, -0.08319, 0.8617), (-0.4704, -0.1208, 0.7809), (-0.5987, -0.1537, 0.6722), (-0.704, -0.1807, 0.5397), (-0.7822, -0.2008, 0.3886), (-0.8304, -0.2132, 0.2246), (-0.8467, -0.2174, 0.0541), (-0.8304, -0.2132, -0.1164), (-0.7822, -0.2008, -0.2804), (-0.704, -0.1807, -0.4315), (-0.5987, -0.1537, -0.564), (-0.4704, -0.1208, -0.6727), (-0.324, -0.08319, -0.7535), (-0.1652, -0.04241, -0.8032), (-0.1675, -0.03195, 0.9114), (-0.3286, -0.06268, 0.8617), (-0.477, -0.091, 0.7809), (-0.6071, -0.1158, 0.6722), (-0.7139, -0.1362, 0.5397), (-0.7933, -0.1513, 0.3886), (-0.8421, -0.1606, 0.2246), (-0.8586, -0.1638, 0.0541), (-0.8421, -0.1606, -0.1164), (-0.7933, -0.1513, -0.2804), (-0.7139, -0.1362, -0.4315), (-0.6071, -0.1158, -0.564), (-0.477, -0.091, -0.6727), (-0.3286, -0.06268, -0.7535), (-0.1675, -0.03195, -0.8032), (-0.1692, -0.02137, 0.9114), (-0.3319, -0.04193, 0.8617), (-0.4818, -0.06087, 0.7809), (-0.6132, -0.07747, 0.6722), (-0.7211, -0.09109, 0.5397), (-0.8012, -0.1012, 0.3886), (-0.8506, -0.1075, 0.2246), (-0.8672, -0.1096, 0.0541), (-0.8506, -0.1075, -0.1164), (-0.8012, -0.1012, -0.2804), (-0.7211, -0.09109, -0.4315), (-0.6132, -0.07747, -0.564), (-0.4818, -0.06087, -0.6727), (-0.3319, -0.04193, -0.7535), (-0.1692, -0.02137, -0.8032), (-0.1702, -0.01071, 0.9114), (-0.3339, -0.021, 0.8617), (-0.4847, -0.03049, 0.7809), (-0.6169, -0.03881, 0.6722), (-0.7254, -0.04564, 0.5397), (-0.806, -0.05071, 0.3886), (-0.8556, -0.05383, 0.2246), (-0.8724, -0.05489, 0.0541), (-0.8556, -0.05383, -0.1164), (-0.806, -0.05071, -0.2804), (-0.7254, -0.04564, -0.4315), (-0.6169, -0.03881, -0.564), (-0.4847, -0.03049, -0.6727), (-0.3339, -0.021, -0.7535), (-0.1702, -0.01071, -0.8032), (-0.1705, -2.876e-07, 0.9114), (-0.3345, -2.99e-07, 0.8617), (-0.4856, -3.543e-07, 0.7809), (-0.6181, -2.957e-07, 0.6722), (-0.7268, -2.013e-07, 0.5397), (-0.8076, -2.664e-07, 0.3886), (-0.8573, -1.231e-07, 0.2246), (-0.8741, -2.697e-07, 0.0541), (-0.8573, -1.492e-07, -0.1164), (-0.8076, -1.687e-07, -0.2804), (-0.7268, -2.013e-07, -0.4315), (-0.6181, -2.957e-07, -0.564), (-0.4856, -2.827e-07, -0.6727), (-0.3345, -3.739e-07, -0.7535), (-0.1705, -3.039e-07, -0.8032), (-0.1702, 0.01071, 0.9114), (-0.3339, 0.021, 0.8617), (-0.4847, 0.03049, 0.7809), (-0.6169, 0.03881, 0.6722), (-0.7254, 0.04564, 0.5397), (-0.806, 0.05071, 0.3886), (-0.8556, 0.05383, 0.2246), (-0.8724, 0.05489, 0.0541), (-0.8556, 0.05383, -0.1164), (-0.806, 0.05071, -0.2804), (-0.7254, 0.04564, -0.4315), (-0.6169, 0.03881, -0.564), (-0.4847, 0.03049, -0.6727), (-0.3339, 0.021, -0.7535), (-0.1702, 0.01071, -0.8032), (-0.1692, 0.02137, 0.9114), (-0.3319, 0.04193, 0.8617), (-0.4818, 0.06087, 0.7809), (-0.6132, 0.07747, 0.6722), (-0.7211, 0.09109, 0.5397), (-0.8012, 0.1012, 0.3886), (-0.8506, 0.1075, 0.2246), (-0.8672, 0.1096, 0.0541), (-0.8506, 0.1075, -0.1164), (-0.8012, 0.1012, -0.2804), (-0.7211, 0.09109, -0.4315), (-0.6132, 0.07747, -0.564), (-0.4818, 0.06087, -0.6727), (-0.3319, 0.04193, -0.7535), (-0.1692, 0.02137, -0.8032), (-0.1675, 0.03195, 0.9114), (-0.3286, 0.06268, 0.8617), (-0.477, 0.091, 0.7809), (-0.6071, 0.1158, 0.6722), (-0.7139, 0.1362, 0.5397), (-0.7933, 0.1513, 0.3886), (-0.8421, 0.1606, 0.2246), (-0.8586, 0.1638, 0.0541), (-0.8421, 0.1606, -0.1164), (-0.7933, 0.1513, -0.2804), (-0.7139, 0.1362, -0.4315), (-0.6071, 0.1158, -0.564), (-0.477, 0.091, -0.6727), (-0.3286, 0.06268, -0.7535), (-0.1675, 0.03195, -0.8032), (-0.1652, 0.04241, 0.9114), (-0.324, 0.08319, 0.8617), (-0.4704, 0.1208, 0.7809), (-0.5987, 0.1537, 0.6722), (-0.704, 0.1807, 0.5397), (-0.7822, 0.2008, 0.3886), (-0.8304, 0.2132, 0.2246), (-0.8467, 0.2174, 0.0541), (-0.8304, 0.2132, -0.1164), (-0.7822, 0.2008, -0.2804), (-0.704, 0.1807, -0.4315), (-0.5987, 0.1537, -0.564), (-0.4704, 0.1208, -0.6727), (-0.324, 0.08319, -0.7535), (-0.1652, 0.04241, -0.8032), (-0.1622, 0.0527, 0.9114), (-0.3181, 0.1034, 0.8617), (-0.4619, 0.1501, 0.7809), (-0.5878, 0.191, 0.6722), (-0.6912, 0.2246, 0.5397), (-0.7681, 0.2496, 0.3886), (-0.8154, 0.2649, 0.2246), (-0.8313, 0.2701, 0.0541), (-0.8154, 0.2649, -0.1164), (-0.7681, 0.2496, -0.2804), (-0.6912, 0.2246, -0.4315), (-0.5878, 0.191, -0.564), (-0.4619, 0.1501, -0.6727), (-0.3181, 0.1034, -0.7535), (-0.1622, 0.0527, -0.8032), (-0.1586, 0.06278, 0.9114), (-0.311, 0.1231, 0.8617), (-0.4515, 0.1788, 0.7809), (-0.5747, 0.2275, 0.6722), (-0.6758, 0.2676, 0.5397), (-0.7509, 0.2973, 0.3886), (-0.7971, 0.3156, 0.2246), (-0.8127, 0.3218, 0.0541), (-0.7971, 0.3156, -0.1164), (-0.7509, 0.2973, -0.2804), (-0.6758, 0.2676, -0.4315), (-0.5747, 0.2275, -0.564), (-0.4515, 0.1788, -0.6727), (-0.311, 0.1231, -0.7535), (-0.1586, 0.06278, -0.8032), (-0.1543, 0.07261, 0.9114), (-0.3027, 0.1424, 0.8617), (-0.4394, 0.2068, 0.7809), (-0.5593, 0.2632, 0.6722), (-0.6576, 0.3095, 0.5397), (-0.7307, 0.3439, 0.3886), (-0.7757, 0.365, 0.2246), (-0.7909, 0.3722, 0.0541), (-0.7757, 0.365, -0.1164), (-0.7307, 0.3439, -0.2804), (-0.6576, 0.3095, -0.4315), (-0.5593, 0.2632, -0.564), (-0.4394, 0.2068, -0.6727), (-0.3027, 0.1424, -0.7535), (-0.1543, 0.07261, -0.8032), (-0.1494, 0.08215, 0.9114), (-0.2931, 0.1612, 0.8617), (-0.4256, 0.234, 0.7809), (-0.5416, 0.2978, 0.6722), (-0.6369, 0.3501, 0.5397), (-0.7077, 0.3891, 0.3886), (-0.7513, 0.413, 0.2246), (-0.766, 0.4211, 0.0541), (-0.7513, 0.413, -0.1164), (-0.7077, 0.3891, -0.2804), (-0.6369, 0.3501, -0.4315), (-0.5416, 0.2978, -0.564), (-0.4256, 0.234, -0.6727), (-0.2931, 0.1612, -0.7535), (-0.1494, 0.08215, -0.8032), (-0.144, 0.09138, 0.9114), (-0.2824, 0.1792, 0.8617), (-0.41, 0.2602, 0.7809), (-0.5219, 0.3312, 0.6722), (-0.6137, 0.3894, 0.5397), (-0.6819, 0.4327, 0.3886), (-0.7239, 0.4594, 0.2246), (-0.738, 0.4684, 0.0541), (-0.7239, 0.4594, -0.1164), (-0.6819, 0.4327, -0.2804), (-0.6137, 0.3894, -0.4315), (-0.5219, 0.3312, -0.564), (-0.41, 0.2602, -0.6727), (-0.2824, 0.1792, -0.7535), (-0.144, 0.09138, -0.8032), (-0.138, 0.1002, 0.9114), (-0.2706, 0.1966, 0.8617), (-0.3929, 0.2854, 0.7809), (-0.5001, 0.3633, 0.6722), (-0.588, 0.4272, 0.5397), (-0.6533, 0.4747, 0.3886), (-0.6936, 0.5039, 0.2246), (-0.7072, 0.5138, 0.0541), (-0.6936, 0.5039, -0.1164), (-0.6533, 0.4747, -0.2804), (-0.588, 0.4272, -0.4315), (-0.5001, 0.3633, -0.564), (-0.3929, 0.2854, -0.6727), (-0.2706, 0.1966, -0.7535), (-0.138, 0.1002, -0.8032), (-0.1314, 0.1087, 0.9114), (-0.2577, 0.2132, 0.8617), (-0.3742, 0.3096, 0.7809), (-0.4763, 0.394, 0.6722), (-0.56, 0.4633, 0.5397), (-0.6223, 0.5148, 0.3886), (-0.6606, 0.5465, 0.2246), (-0.6735, 0.5572, 0.0541), (-0.6606, 0.5465, -0.1164), (-0.6223, 0.5148, -0.2804), (-0.56, 0.4633, -0.4315), (-0.4763, 0.394, -0.564), (-0.3742, 0.3096, -0.6727), (-0.2577, 0.2132, -0.7535), (-0.1314, 0.1087, -0.8032), (-0.1243, 0.1167, 0.9114), (-0.2438, 0.229, 0.8617), (-0.354, 0.3324, 0.7809), (-0.4506, 0.4231, 0.6722), (-0.5298, 0.4975, 0.5397), (-0.5887, 0.5528, 0.3886), (-0.625, 0.5869, 0.2246), (-0.6372, 0.5984, 0.0541), (-0.625, 0.5869, -0.1164), (-0.5887, 0.5528, -0.2804), (-0.5298, 0.4975, -0.4315), (-0.4506, 0.4231, -0.564), (-0.354, 0.3324, -0.6727), (-0.2438, 0.229, -0.7535), (-0.1243, 0.1167, -0.8032), (-0.1167, 0.1243, 0.9114), (-0.229, 0.2438, 0.8617), (-0.3324, 0.354, 0.7809), (-0.4231, 0.4506, 0.6722), (-0.4975, 0.5298, 0.5397), (-0.5528, 0.5887, 0.3886), (-0.5869, 0.625, 0.2246), (-0.5984, 0.6372, 0.0541), (-0.5869, 0.625, -0.1164), (-0.5528, 0.5887, -0.2804), (-0.4975, 0.5298, -0.4315), (-0.4231, 0.4506, -0.564), (-0.3324, 0.354, -0.6727), (-0.229, 0.2438, -0.7535), (-0.1167, 0.1243, -0.8032), (-0.1087, 0.1314, 0.9114), (-0.2132, 0.2577, 0.8617), (-0.3096, 0.3742, 0.7809), (-0.394, 0.4763, 0.6722), (-0.4633, 0.56, 0.5397), (-0.5148, 0.6223, 0.3886), (-0.5465, 0.6606, 0.2246), (-0.5572, 0.6735, 0.0541), (-0.5465, 0.6606, -0.1164), (-0.5148, 0.6223, -0.2804), (-0.4633, 0.56, -0.4315), (-0.394, 0.4763, -0.564), (-0.3096, 0.3742, -0.6727), (-0.2132, 0.2577, -0.7535), (-0.1087, 0.1314, -0.8032), (-0.1002, 0.138, 0.9114), (-0.1966, 0.2706, 0.8617), (-0.2854, 0.3929, 0.7809), (-0.3633, 0.5, 0.6722), (-0.4272, 0.588, 0.5397), (-0.4747, 0.6533, 0.3886), (-0.5039, 0.6936, 0.2246), (-0.5138, 0.7072, 0.0541), (-0.5039, 0.6936, -0.1164), (-0.4747, 0.6533, -0.2804), (-0.4272, 0.588, -0.4315), (-0.3633, 0.5, -0.564), (-0.2854, 0.3929, -0.6727), (-0.1966, 0.2706, -0.7535), (-0.1002, 0.138, -0.8032), (-0.09138, 0.144, 0.9114), (-0.1792, 0.2824, 0.8617), (-0.2602, 0.41, 0.7809), (-0.3312, 0.5219, 0.6722), (-0.3894, 0.6137, 0.5397), (-0.4327, 0.6819, 0.3886), (-0.4594, 0.7239, 0.2246), (-0.4684, 0.738, 0.0541), (-0.4594, 0.7239, -0.1164), (-0.4327, 0.6819, -0.2804), (-0.3894, 0.6137, -0.4315), (-0.3312, 0.5219, -0.564), (-0.2602, 0.41, -0.6727), (-0.1792, 0.2824, -0.7535), (-0.09138, 0.144, -0.8032), (-0.08215, 0.1494, 0.9114), (-0.1612, 0.2931, 0.8617), (-0.234, 0.4256, 0.7809), (-0.2978, 0.5416, 0.6722), (-0.3501, 0.6369, 0.5397), (-0.3891, 0.7077, 0.3886), (-0.413, 0.7513, 0.2246), (-0.4211, 0.766, 0.0541), (-0.413, 0.7513, -0.1164), (-0.3891, 0.7077, -0.2804), (-0.3501, 0.6369, -0.4315), (-0.2978, 0.5416, -0.564), (-0.234, 0.4256, -0.6727), (-0.1612, 0.2931, -0.7535), (-0.08215, 0.1494, -0.8032), (-0.07261, 0.1543, 0.9114), (-0.1424, 0.3027, 0.8617), (-0.2068, 0.4394, 0.7809), (-0.2632, 0.5593, 0.6722), (-0.3095, 0.6576, 0.5397), (-0.3439, 0.7307, 0.3886), (-0.365, 0.7757, 0.2246), (-0.3722, 0.7909, 0.0541), (-0.365, 0.7757, -0.1164), (-0.3439, 0.7307, -0.2804), (-0.3095, 0.6576, -0.4315), (-0.2632, 0.5593, -0.564), (-0.2068, 0.4394, -0.6727), (-0.1424, 0.3027, -0.7535), (-0.07261, 0.1543, -0.8032), (-0.06278, 0.1586, 0.9114), (-0.1231, 0.311, 0.8617), (-0.1788, 0.4515, 0.7809), (-0.2275, 0.5747, 0.6722), (-0.2676, 0.6758, 0.5397), (-0.2973, 0.7509, 0.3886), (-0.3156, 0.7971, 0.2246), (-0.3218, 0.8127, 0.0541), (-0.3156, 0.7971, -0.1164), (-0.2973, 0.7509, -0.2804), (-0.2676, 0.6758, -0.4315), (-0.2275, 0.5747, -0.564), (-0.1788, 0.4515, -0.6727), (-0.1231, 0.311, -0.7535), (-0.06278, 0.1586, -0.8032), (-0.0527, 0.1622, 0.9114), (-0.1034, 0.3181, 0.8617), (-0.1501, 0.4619, 0.7809), (-0.191, 0.5878, 0.6722), (-0.2246, 0.6912, 0.5397), (-0.2496, 0.7681, 0.3886), (-0.2649, 0.8154, 0.2246), (-0.2701, 0.8313, 0.0541), (-0.2649, 0.8154, -0.1164), (-0.2496, 0.7681, -0.2804), (-0.2246, 0.6912, -0.4315), (-0.191, 0.5878, -0.564), (-0.1501, 0.4619, -0.6727), (-0.1034, 0.3181, -0.7535), (-0.0527, 0.1622, -0.8032), (-0.04241, 0.1652, 0.9114), (-0.08319, 0.324, 0.8617), (-0.1208, 0.4704, 0.7809), (-0.1537, 0.5987, 0.6722), (-0.1807, 0.704, 0.5397), (-0.2008, 0.7822, 0.3886), (-0.2132, 0.8304, 0.2246), (-0.2174, 0.8467, 0.0541), (-0.2132, 0.8304, -0.1164), (-0.2008, 0.7822, -0.2804), (-0.1807, 0.704, -0.4315), (-0.1537, 0.5987, -0.564), (-0.1208, 0.4704, -0.6727), (-0.08319, 0.324, -0.7535), (-0.04241, 0.1652, -0.8032), (-0.03195, 0.1675, 0.9114), (-0.06268, 0.3286, 0.8617), (-0.091, 0.477, 0.7809), (-0.1158, 0.6071, 0.6722), (-0.1362, 0.7139, 0.5397), (-0.1513, 0.7933, 0.3886), (-0.1606, 0.8421, 0.2246), (-0.1638, 0.8586, 0.0541), (-0.1606, 0.8421, -0.1164), (-0.1513, 0.7933, -0.2804), (-0.1362, 0.7139, -0.4315), (-0.1158, 0.6071, -0.564), (-0.091, 0.477, -0.6727), (-0.06268, 0.3286, -0.7535), (-0.03195, 0.1675, -0.8032), (-0.02137, 0.1692, 0.9114), (-0.04193, 0.3319, 0.8617), (-0.06087, 0.4818, 0.7809), (-0.07747, 0.6132, 0.6722), (-0.09109, 0.7211, 0.5397), (-0.1012, 0.8012, 0.3886), (-0.1075, 0.8506, 0.2246), (-0.1096, 0.8672, 0.0541), (-0.1075, 0.8506, -0.1164), (-0.1012, 0.8012, -0.2804), (-0.09109, 0.7211, -0.4315), (-0.07747, 0.6132, -0.564), (-0.06087, 0.4818, -0.6727), (-0.04193, 0.3319, -0.7535), (-0.02137, 0.1692, -0.8032), (-0.01071, 0.1702, 0.9114), (-0.021, 0.3339, 0.8617), (-0.03049, 0.4847, 0.7809), (-0.03881, 0.6169, 0.6722), (-0.04564, 0.7254, 0.5397), (-0.05071, 0.806, 0.3886), (-0.05383, 0.8556, 0.2246), (-0.05489, 0.8724, 0.0541), (-0.05383, 0.8556, -0.1164), (-0.05071, 0.806, -0.2804), (-0.04564, 0.7254, -0.4315), (-0.03881, 0.6169, -0.564), (-0.03049, 0.4847, -0.6727), (-0.021, 0.3339, -0.7535), (-0.01071, 0.1702, -0.8032), (6.912e-09, 0.1705, 0.9114), (-5.299e-09, 0.4856, 0.7809), (-2.809e-08, 0.6181, 0.6722), (1.315e-07, 0.7268, 0.5397), (4.029e-08, 0.8076, 0.3886), (1.184e-07, 0.8573, 0.2246), (-5.74e-08, 0.8741, 0.0541), (2.726e-08, 0.8573, -0.1164), (7.937e-08, 0.8076, -0.2804), (1.315e-07, 0.7268, -0.4315), (-2.809e-08, 0.6181, -0.564), (3.996e-10, 0.1705, -0.8032)], [], [(1493, 1492, 6, 7), (1, 1500, 14, 15), (1494, 1493, 7, 8), (2, 1, 15, 16), (1495, 1494, 8, 9), (1501, 2, 16, 17), (1496, 1495, 9, 10), (1490, 934, 3), (243, 1501, 17), (1497, 1496, 10, 11), (0, 1490, 3, 4), (1498, 1497, 11, 12), (1491, 0, 4, 5), (1499, 1498, 12, 13), (1492, 1491, 5, 6), (1500, 1499, 13, 14), (13, 12, 27, 28), (6, 5, 20, 21), (14, 13, 28, 29), (7, 6, 21, 22), (15, 14, 29, 30), (8, 7, 22, 23), (16, 15, 30, 31), (9, 8, 23, 24), (17, 16, 31, 32), (10, 9, 24, 25), (3, 934, 18), (243, 17, 32), (11, 10, 25, 26), (4, 3, 18, 19), (12, 11, 26, 27), (5, 4, 19, 20), (32, 31, 46, 47), (25, 24, 39, 40), (18, 934, 33), (243, 32, 47), (26, 25, 40, 41), (19, 18, 33, 34), (27, 26, 41, 42), (20, 19, 34, 35), (28, 27, 42, 43), (21, 20, 35, 36), (29, 28, 43, 44), (22, 21, 36, 37), (30, 29, 44, 45), (23, 22, 37, 38), (31, 30, 45, 46), (24, 23, 38, 39), (44, 43, 58, 59), (37, 36, 51, 52), (45, 44, 59, 60), (38, 37, 52, 53), (46, 45, 60, 61), (39, 38, 53, 54), (47, 46, 61, 62), (40, 39, 54, 55), (33, 934, 48), (243, 47, 62), (41, 40, 55, 56), (34, 33, 48, 49), (42, 41, 56, 57), (35, 34, 49, 50), (43, 42, 57, 58), (36, 35, 50, 51), (48, 934, 63), (243, 62, 77), (56, 55, 70, 71), (49, 48, 63, 64), (57, 56, 71, 72), (50, 49, 64, 65), (58, 57, 72, 73), (51, 50, 65, 66), (59, 58, 73, 74), (52, 51, 66, 67), (60, 59, 74, 75), (53, 52, 67, 68), (61, 60, 75, 76), (54, 53, 68, 69), (62, 61, 76, 77), (55, 54, 69, 70), (67, 66, 81, 82), (75, 74, 89, 90), (68, 67, 82, 83), (76, 75, 90, 91), (69, 68, 83, 84), (77, 76, 91, 92), (70, 69, 84, 85), (63, 934, 78), (243, 77, 92), (71, 70, 85, 86), (64, 63, 78, 79), (72, 71, 86, 87), (65, 64, 79, 80), (73, 72, 87, 88), (66, 65, 80, 81), (74, 73, 88, 89), (86, 85, 100, 101), (79, 78, 93, 94), (87, 86, 101, 102), (80, 79, 94, 95), (88, 87, 102, 103), (81, 80, 95, 96), (89, 88, 103, 104), (82, 81, 96, 97), (90, 89, 104, 105), (83, 82, 97, 98), (91, 90, 105, 106), (84, 83, 98, 99), (92, 91, 106, 107), (85, 84, 99, 100), (78, 934, 93), (243, 92, 107), (105, 104, 119, 120), (98, 97, 112, 113), (106, 105, 120, 121), (99, 98, 113, 114), (107, 106, 121, 122), (100, 99, 114, 115), (93, 934, 108), (243, 107, 122), (101, 100, 115, 116), (94, 93, 108, 109), (102, 101, 116, 117), (95, 94, 109, 110), (103, 102, 117, 118), (96, 95, 110, 111), (104, 103, 118, 119), (97, 96, 111, 112), (109, 108, 123, 124), (117, 116, 131, 132), (110, 109, 124, 125), (118, 117, 132, 133), (111, 110, 125, 126), (119, 118, 133, 134), (112, 111, 126, 127), (120, 119, 134, 135), (113, 112, 127, 128), (121, 120, 135, 136), (114, 113, 128, 129), (122, 121, 136, 137), (115, 114, 129, 130), (108, 934, 123), (243, 122, 137), (116, 115, 130, 131), (128, 127, 142, 143), (136, 135, 150, 151), (129, 128, 143, 144), (137, 136, 151, 152), (130, 129, 144, 145), (123, 934, 138), (243, 137, 152), (131, 130, 145, 146), (124, 123, 138, 139), (132, 131, 146, 147), (125, 124, 139, 140), (133, 132, 147, 148), (126, 125, 140, 141), (134, 133, 148, 149), (127, 126, 141, 142), (135, 134, 149, 150), (147, 146, 161, 162), (140, 139, 154, 155), (148, 147, 162, 163), (141, 140, 155, 156), (149, 148, 163, 164), (142, 141, 156, 157), (150, 149, 164, 165), (143, 142, 157, 158), (151, 150, 165, 166), (144, 143, 158, 159), (152, 151, 166, 167), (145, 144, 159, 160), (138, 934, 153), (243, 152, 167), (146, 145, 160, 161), (139, 138, 153, 154), (166, 165, 180, 181), (159, 158, 173, 174), (167, 166, 181, 182), (160, 159, 174, 175), (153, 934, 168), (243, 167, 182), (161, 160, 175, 176), (154, 153, 168, 169), (162, 161, 176, 177), (155, 154, 169, 170), (163, 162, 177, 178), (156, 155, 170, 171), (164, 163, 178, 179), (157, 156, 171, 172), (165, 164, 179, 180), (158, 157, 172, 173), (178, 177, 192, 193), (171, 170, 185, 186), (179, 178, 193, 194), (172, 171, 186, 187), (180, 179, 194, 195), (173, 172, 187, 188), (181, 180, 195, 196), (174, 173, 188, 189), (182, 181, 196, 197), (175, 174, 189, 190), (168, 934, 183), (243, 182, 197), (176, 175, 190, 191), (169, 168, 183, 184), (177, 176, 191, 192), (170, 169, 184, 185), (197, 196, 211, 212), (190, 189, 204, 205), (183, 934, 198), (243, 197, 212), (191, 190, 205, 206), (184, 183, 198, 199), (192, 191, 206, 207), (185, 184, 199, 200), (193, 192, 207, 208), (186, 185, 200, 201), (194, 193, 208, 209), (187, 186, 201, 202), (195, 194, 209, 210), (188, 187, 202, 203), (196, 195, 210, 211), (189, 188, 203, 204), (201, 200, 215, 216), (209, 208, 223, 224), (202, 201, 216, 217), (210, 209, 224, 225), (203, 202, 217, 218), (211, 210, 225, 226), (204, 203, 218, 219), (212, 211, 226, 227), (205, 204, 219, 220), (198, 934, 213), (243, 212, 227), (206, 205, 220, 221), (199, 198, 213, 214), (207, 206, 221, 222), (200, 199, 214, 215), (208, 207, 222, 223), (220, 219, 234, 235), (213, 934, 228), (243, 227, 242), (221, 220, 235, 236), (214, 213, 228, 229), (222, 221, 236, 237), (215, 214, 229, 230), (223, 222, 237, 238), (216, 215, 230, 231), (224, 223, 238, 239), (217, 216, 231, 232), (225, 224, 239, 240), (218, 217, 232, 233), (226, 225, 240, 241), (219, 218, 233, 234), (227, 226, 241, 242), (239, 238, 254, 255), (232, 231, 247, 248), (240, 239, 255, 256), (233, 232, 248, 249), (241, 240, 256, 257), (234, 233, 249, 250), (242, 241, 257, 258), (235, 234, 250, 251), (228, 934, 244), (243, 242, 258), (236, 235, 251, 252), (229, 228, 244, 245), (237, 236, 252, 253), (230, 229, 245, 246), (238, 237, 253, 254), (231, 230, 246, 247), (244, 934, 259), (243, 258, 273), (252, 251, 266, 267), (245, 244, 259, 260), (253, 252, 267, 268), (246, 245, 260, 261), (254, 253, 268, 269), (247, 246, 261, 262), (255, 254, 269, 270), (248, 247, 262, 263), (256, 255, 270, 271), (249, 248, 263, 264), (257, 256, 271, 272), (250, 249, 264, 265), (258, 257, 272, 273), (251, 250, 265, 266), (263, 262, 277, 278), (271, 270, 285, 286), (264, 263, 278, 279), (272, 271, 286, 287), (265, 264, 279, 280), (273, 272, 287, 288), (266, 265, 280, 281), (259, 934, 274), (243, 273, 288), (267, 266, 281, 282), (260, 259, 274, 275), (268, 267, 282, 283), (261, 260, 275, 276), (269, 268, 283, 284), (262, 261, 276, 277), (270, 269, 284, 285), (282, 281, 296, 297), (275, 274, 289, 290), (283, 282, 297, 298), (276, 275, 290, 291), (284, 283, 298, 299), (277, 276, 291, 292), (285, 284, 299, 300), (278, 277, 292, 293), (286, 285, 300, 301), (279, 278, 293, 294), (287, 286, 301, 302), (280, 279, 294, 295), (288, 287, 302, 303), (281, 280, 295, 296), (274, 934, 289), (243, 288, 303), (301, 300, 315, 316), (294, 293, 308, 309), (302, 301, 316, 317), (295, 294, 309, 310), (303, 302, 317, 318), (296, 295, 310, 311), (289, 934, 304), (243, 303, 318), (297, 296, 311, 312), (290, 289, 304, 305), (298, 297, 312, 313), (291, 290, 305, 306), (299, 298, 313, 314), (292, 291, 306, 307), (300, 299, 314, 315), (293, 292, 307, 308), (313, 312, 327, 328), (306, 305, 320, 321), (314, 313, 328, 329), (307, 306, 321, 322), (315, 314, 329, 330), (308, 307, 322, 323), (316, 315, 330, 331), (309, 308, 323, 324), (317, 316, 331, 332), (310, 309, 324, 325), (318, 317, 332, 333), (311, 310, 325, 326), (304, 934, 319), (243, 318, 333), (312, 311, 326, 327), (305, 304, 319, 320), (332, 331, 346, 347), (325, 324, 339, 340), (333, 332, 347, 348), (326, 325, 340, 341), (319, 934, 334), (243, 333, 348), (327, 326, 341, 342), (320, 319, 334, 335), (328, 327, 342, 343), (321, 320, 335, 336), (329, 328, 343, 344), (322, 321, 336, 337), (330, 329, 344, 345), (323, 322, 337, 338), (331, 330, 345, 346), (324, 323, 338, 339), (336, 335, 350, 351), (344, 343, 358, 359), (337, 336, 351, 352), (345, 344, 359, 360), (338, 337, 352, 353), (346, 345, 360, 361), (339, 338, 353, 354), (347, 346, 361, 362), (340, 339, 354, 355), (348, 347, 362, 363), (341, 340, 355, 356), (334, 934, 349), (243, 348, 363), (342, 341, 356, 357), (335, 334, 349, 350), (343, 342, 357, 358), (355, 354, 369, 370), (363, 362, 377, 378), (356, 355, 370, 371), (349, 934, 364), (243, 363, 378), (357, 356, 371, 372), (350, 349, 364, 365), (358, 357, 372, 373), (351, 350, 365, 366), (359, 358, 373, 374), (352, 351, 366, 367), (360, 359, 374, 375), (353, 352, 367, 368), (361, 360, 375, 376), (354, 353, 368, 369), (362, 361, 376, 377), (374, 373, 388, 389), (367, 366, 381, 382), (375, 374, 389, 390), (368, 367, 382, 383), (376, 375, 390, 391), (369, 368, 383, 384), (377, 376, 391, 392), (370, 369, 384, 385), (378, 377, 392, 393), (371, 370, 385, 386), (364, 934, 379), (243, 378, 393), (372, 371, 386, 387), (365, 364, 379, 380), (373, 372, 387, 388), (366, 365, 380, 381), (393, 392, 407, 408), (386, 385, 400, 401), (379, 934, 394), (243, 393, 408), (387, 386, 401, 402), (380, 379, 394, 395), (388, 387, 402, 403), (381, 380, 395, 396), (389, 388, 403, 404), (382, 381, 396, 397), (390, 389, 404, 405), (383, 382, 397, 398), (391, 390, 405, 406), (384, 383, 398, 399), (392, 391, 406, 407), (385, 384, 399, 400), (397, 396, 411, 412), (405, 404, 419, 420), (398, 397, 412, 413), (406, 405, 420, 421), (399, 398, 413, 414), (407, 406, 421, 422), (400, 399, 414, 415), (408, 407, 422, 423), (401, 400, 415, 416), (394, 934, 409), (243, 408, 423), (402, 401, 416, 417), (395, 394, 409, 410), (403, 402, 417, 418), (396, 395, 410, 411), (404, 403, 418, 419), (416, 415, 430, 431), (409, 934, 424), (243, 423, 438), (417, 416, 431, 432), (410, 409, 424, 425), (418, 417, 432, 433), (411, 410, 425, 426), (419, 418, 433, 434), (412, 411, 426, 427), (420, 419, 434, 435), (413, 412, 427, 428), (421, 420, 435, 436), (414, 413, 428, 429), (422, 421, 436, 437), (415, 414, 429, 430), (423, 422, 437, 438), (435, 434, 449, 450), (428, 427, 442, 443), (436, 435, 450, 451), (429, 428, 443, 444), (437, 436, 451, 452), (430, 429, 444, 445), (438, 437, 452, 453), (431, 430, 445, 446), (424, 934, 439), (243, 438, 453), (432, 431, 446, 447), (425, 424, 439, 440), (433, 432, 447, 448), (426, 425, 440, 441), (434, 433, 448, 449), (427, 426, 441, 442), (243, 453, 468), (447, 446, 461, 462), (440, 439, 454, 455), (448, 447, 462, 463), (441, 440, 455, 456), (449, 448, 463, 464), (442, 441, 456, 457), (450, 449, 464, 465), (443, 442, 457, 458), (451, 450, 465, 466), (444, 443, 458, 459), (452, 451, 466, 467), (445, 444, 459, 460), (453, 452, 467, 468), (446, 445, 460, 461), (439, 934, 454), (466, 465, 480, 481), (459, 458, 473, 474), (467, 466, 481, 482), (460, 459, 474, 475), (468, 467, 482, 483), (461, 460, 475, 476), (454, 934, 469), (243, 468, 483), (462, 461, 476, 477), (455, 454, 469, 470), (463, 462, 477, 478), (456, 455, 470, 471), (464, 463, 478, 479), (457, 456, 471, 472), (465, 464, 479, 480), (458, 457, 472, 473), (470, 469, 484, 485), (478, 477, 492, 493), (471, 470, 485, 486), (479, 478, 493, 494), (472, 471, 486, 487), (480, 479, 494, 495), (473, 472, 487, 488), (481, 480, 495, 496), (474, 473, 488, 489), (482, 481, 496, 497), (475, 474, 489, 490), (483, 482, 497, 498), (476, 475, 490, 491), (469, 934, 484), (243, 483, 498), (477, 476, 491, 492), (489, 488, 503, 504), (497, 496, 511, 512), (490, 489, 504, 505), (498, 497, 512, 513), (491, 490, 505, 506), (484, 934, 499), (243, 498, 513), (492, 491, 506, 507), (485, 484, 499, 500), (493, 492, 507, 508), (486, 485, 500, 501), (494, 493, 508, 509), (487, 486, 501, 502), (495, 494, 509, 510), (488, 487, 502, 503), (496, 495, 510, 511), (508, 507, 522, 523), (501, 500, 515, 516), (509, 508, 523, 524), (502, 501, 516, 517), (510, 509, 524, 525), (503, 502, 517, 518), (511, 510, 525, 526), (504, 503, 518, 519), (512, 511, 526, 527), (505, 504, 519, 520), (513, 512, 527, 528), (506, 505, 520, 521), (499, 934, 514), (243, 513, 528), (507, 506, 521, 522), (500, 499, 514, 515), (527, 526, 541, 542), (520, 519, 534, 535), (528, 527, 542, 543), (521, 520, 535, 536), (514, 934, 529), (243, 528, 543), (522, 521, 536, 537), (515, 514, 529, 530), (523, 522, 537, 538), (516, 515, 530, 531), (524, 523, 538, 539), (517, 516, 531, 532), (525, 524, 539, 540), (518, 517, 532, 533), (526, 525, 540, 541), (519, 518, 533, 534), (531, 530, 545, 546), (539, 538, 553, 554), (532, 531, 546, 547), (540, 539, 554, 555), (533, 532, 547, 548), (541, 540, 555, 556), (534, 533, 548, 549), (542, 541, 556, 557), (535, 534, 549, 550), (543, 542, 557, 558), (536, 535, 550, 551), (529, 934, 544), (243, 543, 558), (537, 536, 551, 552), (530, 529, 544, 545), (538, 537, 552, 553), (550, 549, 564, 565), (558, 557, 572, 573), (551, 550, 565, 566), (544, 934, 559), (243, 558, 573), (552, 551, 566, 567), (545, 544, 559, 560), (553, 552, 567, 568), (546, 545, 560, 561), (554, 553, 568, 569), (547, 546, 561, 562), (555, 554, 569, 570), (548, 547, 562, 563), (556, 555, 570, 571), (549, 548, 563, 564), (557, 556, 571, 572), (569, 568, 583, 584), (562, 561, 576, 577), (570, 569, 584, 585), (563, 562, 577, 578), (571, 570, 585, 586), (564, 563, 578, 579), (572, 571, 586, 587), (565, 564, 579, 580), (573, 572, 587, 588), (566, 565, 580, 581), (559, 934, 574), (243, 573, 588), (567, 566, 581, 582), (560, 559, 574, 575), (568, 567, 582, 583), (561, 560, 575, 576), (588, 587, 602, 603), (581, 580, 595, 596), (574, 934, 589), (243, 588, 603), (582, 581, 596, 597), (575, 574, 589, 590), (583, 582, 597, 598), (576, 575, 590, 591), (584, 583, 598, 599), (577, 576, 591, 592), (585, 584, 599, 600), (578, 577, 592, 593), (586, 585, 600, 601), (579, 578, 593, 594), (587, 586, 601, 602), (580, 579, 594, 595), (600, 599, 614, 615), (593, 592, 607, 608), (601, 600, 615, 616), (594, 593, 608, 609), (602, 601, 616, 617), (595, 594, 609, 610), (603, 602, 617, 618), (596, 595, 610, 611), (589, 934, 604), (243, 603, 618), (597, 596, 611, 612), (590, 589, 604, 605), (598, 597, 612, 613), (591, 590, 605, 606), (599, 598, 613, 614), (592, 591, 606, 607), (604, 934, 619), (243, 618, 633), (612, 611, 626, 627), (605, 604, 619, 620), (613, 612, 627, 628), (606, 605, 620, 621), (614, 613, 628, 629), (607, 606, 621, 622), (615, 614, 629, 630), (608, 607, 622, 623), (616, 615, 630, 631), (609, 608, 623, 624), (617, 616, 631, 632), (610, 609, 624, 625), (618, 617, 632, 633), (611, 610, 625, 626), (623, 622, 637, 638), (631, 630, 645, 646), (624, 623, 638, 639), (632, 631, 646, 647), (625, 624, 639, 640), (633, 632, 647, 648), (626, 625, 640, 641), (619, 934, 634), (243, 633, 648), (627, 626, 641, 642), (620, 619, 634, 635), (628, 627, 642, 643), (621, 620, 635, 636), (629, 628, 643, 644), (622, 621, 636, 637), (630, 629, 644, 645), (642, 641, 656, 657), (635, 634, 649, 650), (643, 642, 657, 658), (636, 635, 650, 651), (644, 643, 658, 659), (637, 636, 651, 652), (645, 644, 659, 660), (638, 637, 652, 653), (646, 645, 660, 661), (639, 638, 653, 654), (647, 646, 661, 662), (640, 639, 654, 655), (648, 647, 662, 663), (641, 640, 655, 656), (634, 934, 649), (243, 648, 663), (661, 660, 675, 676), (654, 653, 668, 669), (662, 661, 676, 677), (655, 654, 669, 670), (663, 662, 677, 678), (656, 655, 670, 671), (649, 934, 664), (243, 663, 678), (657, 656, 671, 672), (650, 649, 664, 665), (658, 657, 672, 673), (651, 650, 665, 666), (659, 658, 673, 674), (652, 651, 666, 667), (660, 659, 674, 675), (653, 652, 667, 668), (665, 664, 679, 680), (673, 672, 687, 688), (666, 665, 680, 681), (674, 673, 688, 689), (667, 666, 681, 682), (675, 674, 689, 690), (668, 667, 682, 683), (676, 675, 690, 691), (669, 668, 683, 684), (677, 676, 691, 692), (670, 669, 684, 685), (678, 677, 692, 693), (671, 670, 685, 686), (664, 934, 679), (243, 678, 693), (672, 671, 686, 687), (684, 683, 698, 699), (692, 691, 706, 707), (685, 684, 699, 700), (693, 692, 707, 708), (686, 685, 700, 701), (679, 934, 694), (243, 693, 708), (687, 686, 701, 702), (680, 679, 694, 695), (688, 687, 702, 703), (681, 680, 695, 696), (689, 688, 703, 704), (682, 681, 696, 697), (690, 689, 704, 705), (683, 682, 697, 698), (691, 690, 705, 706), (703, 702, 717, 718), (696, 695, 710, 711), (704, 703, 718, 719), (697, 696, 711, 712), (705, 704, 719, 720), (698, 697, 712, 713), (706, 705, 720, 721), (699, 698, 713, 714), (707, 706, 721, 722), (700, 699, 714, 715), (708, 707, 722, 723), (701, 700, 715, 716), (694, 934, 709), (243, 708, 723), (702, 701, 716, 717), (695, 694, 709, 710), (722, 721, 736, 737), (715, 714, 729, 730), (723, 722, 737, 738), (716, 715, 730, 731), (709, 934, 724), (243, 723, 738), (717, 716, 731, 732), (710, 709, 724, 725), (718, 717, 732, 733), (711, 710, 725, 726), (719, 718, 733, 734), (712, 711, 726, 727), (720, 719, 734, 735), (713, 712, 727, 728), (721, 720, 735, 736), (714, 713, 728, 729), (734, 733, 748, 749), (727, 726, 741, 742), (735, 734, 749, 750), (728, 727, 742, 743), (736, 735, 750, 751), (729, 728, 743, 744), (737, 736, 751, 752), (730, 729, 744, 745), (738, 737, 752, 753), (731, 730, 745, 746), (724, 934, 739), (243, 738, 753), (732, 731, 746, 747), (725, 724, 739, 740), (733, 732, 747, 748), (726, 725, 740, 741), (748, 747, 762, 763), (739, 934, 754), (749, 748, 763, 764), (740, 739, 754, 755), (750, 749, 764, 765), (741, 740, 755, 756), (751, 750, 765, 766), (744, 743, 758, 759), (742, 741, 756, 757), (752, 751, 766, 767), (745, 744, 759, 760), (743, 742, 757, 758), (753, 752, 767, 768), (746, 745, 760, 761), (243, 753, 768), (747, 746, 761, 762), (759, 758, 773, 774), (767, 766, 781, 782), (760, 759, 774, 775), (768, 767, 782, 783), (761, 760, 775, 776), (754, 934, 769), (243, 768, 783), (762, 761, 776, 777), (755, 754, 769, 770), (763, 762, 777, 778), (756, 755, 770, 771), (764, 763, 778, 779), (757, 756, 771, 772), (765, 764, 779, 780), (758, 757, 772, 773), (766, 765, 780, 781), (778, 777, 792, 793), (771, 770, 785, 786), (779, 778, 793, 794), (772, 771, 786, 787), (780, 779, 794, 795), (773, 772, 787, 788), (781, 780, 795, 796), (774, 773, 788, 789), (782, 781, 796, 797), (775, 774, 789, 790), (783, 782, 797, 798), (776, 775, 790, 791), (769, 934, 784), (243, 783, 798), (777, 776, 791, 792), (770, 769, 784, 785), (797, 796, 811, 812), (790, 789, 804, 805), (798, 797, 812, 813), (791, 790, 805, 806), (784, 934, 799), (243, 798, 813), (792, 791, 806, 807), (785, 784, 799, 800), (793, 792, 807, 808), (786, 785, 800, 801), (794, 793, 808, 809), (787, 786, 801, 802), (795, 794, 809, 810), (788, 787, 802, 803), (796, 795, 810, 811), (789, 788, 803, 804), (809, 808, 823, 824), (802, 801, 816, 817), (810, 809, 824, 825), (803, 802, 817, 818), (811, 810, 825, 826), (804, 803, 818, 819), (812, 811, 826, 827), (805, 804, 819, 820), (813, 812, 827, 828), (806, 805, 820, 821), (799, 934, 814), (243, 813, 828), (807, 806, 821, 822), (800, 799, 814, 815), (808, 807, 822, 823), (801, 800, 815, 816), (828, 827, 842, 843), (821, 820, 835, 836), (814, 934, 829), (243, 828, 843), (822, 821, 836, 837), (815, 814, 829, 830), (823, 822, 837, 838), (816, 815, 830, 831), (824, 823, 838, 839), (817, 816, 831, 832), (825, 824, 839, 840), (818, 817, 832, 833), (826, 825, 840, 841), (819, 818, 833, 834), (827, 826, 841, 842), (820, 819, 834, 835), (832, 831, 846, 847), (840, 839, 854, 855), (833, 832, 847, 848), (841, 840, 855, 856), (834, 833, 848, 849), (842, 841, 856, 857), (835, 834, 849, 850), (843, 842, 857, 858), (836, 835, 850, 851), (829, 934, 844), (243, 843, 858), (837, 836, 851, 852), (830, 829, 844, 845), (838, 837, 852, 853), (831, 830, 845, 846), (839, 838, 853, 854), (851, 850, 865, 866), (844, 934, 859), (243, 858, 873), (852, 851, 866, 867), (845, 844, 859, 860), (853, 852, 867, 868), (846, 845, 860, 861), (854, 853, 868, 869), (847, 846, 861, 862), (855, 854, 869, 870), (848, 847, 862, 863), (856, 855, 870, 871), (849, 848, 863, 864), (857, 856, 871, 872), (850, 849, 864, 865), (858, 857, 872, 873), (870, 869, 884, 885), (863, 862, 877, 878), (871, 870, 885, 886), (864, 863, 878, 879), (872, 871, 886, 887), (865, 864, 879, 880), (873, 872, 887, 888), (866, 865, 880, 881), (859, 934, 874), (243, 873, 888), (867, 866, 881, 882), (860, 859, 874, 875), (868, 867, 882, 883), (861, 860, 875, 876), (869, 868, 883, 884), (862, 861, 876, 877), (874, 934, 889), (243, 888, 903), (882, 881, 896, 897), (875, 874, 889, 890), (883, 882, 897, 898), (876, 875, 890, 891), (884, 883, 898, 899), (877, 876, 891, 892), (885, 884, 899, 900), (878, 877, 892, 893), (886, 885, 900, 901), (879, 878, 893, 894), (887, 886, 901, 902), (880, 879, 894, 895), (888, 887, 902, 903), (881, 880, 895, 896), (893, 892, 907, 908), (901, 900, 915, 916), (894, 893, 908, 909), (902, 901, 916, 917), (895, 894, 909, 910), (903, 902, 917, 918), (896, 895, 910, 911), (889, 934, 904), (243, 903, 918), (897, 896, 911, 912), (890, 889, 904, 905), (898, 897, 912, 913), (891, 890, 905, 906), (899, 898, 913, 914), (892, 891, 906, 907), (900, 899, 914, 915), (912, 911, 926, 927), (905, 904, 919, 920), (913, 912, 927, 928), (906, 905, 920, 921), (914, 913, 928, 929), (907, 906, 921, 922), (915, 914, 929, 930), (908, 907, 922, 923), (916, 915, 930, 931), (909, 908, 923, 924), (917, 916, 931, 932), (910, 909, 924, 925), (918, 917, 932, 933), (911, 910, 925, 926), (904, 934, 919), (243, 918, 933), (931, 930, 946, 947), (924, 923, 939, 940), (932, 931, 947, 948), (925, 924, 940, 941), (933, 932, 948, 949), (926, 925, 941, 942), (919, 934, 935), (243, 933, 949), (927, 926, 942, 943), (920, 919, 935, 936), (928, 927, 943, 944), (921, 920, 936, 937), (929, 928, 944, 945), (922, 921, 937, 938), (930, 929, 945, 946), (923, 922, 938, 939), (944, 943, 958, 959), (937, 936, 951, 952), (945, 944, 959, 960), (938, 937, 952, 953), (946, 945, 960, 961), (939, 938, 953, 954), (947, 946, 961, 962), (940, 939, 954, 955), (948, 947, 962, 963), (941, 940, 955, 956), (949, 948, 963, 964), (942, 941, 956, 957), (935, 934, 950), (243, 949, 964), (943, 942, 957, 958), (936, 935, 950, 951), (963, 962, 977, 978), (956, 955, 970, 971), (964, 963, 978, 979), (957, 956, 971, 972), (950, 934, 965), (243, 964, 979), (958, 957, 972, 973), (951, 950, 965, 966), (959, 958, 973, 974), (952, 951, 966, 967), (960, 959, 974, 975), (953, 952, 967, 968), (961, 960, 975, 976), (954, 953, 968, 969), (962, 961, 976, 977), (955, 954, 969, 970), (967, 966, 981, 982), (975, 974, 989, 990), (968, 967, 982, 983), (976, 975, 990, 991), (969, 968, 983, 984), (977, 976, 991, 992), (970, 969, 984, 985), (978, 977, 992, 993), (971, 970, 985, 986), (979, 978, 993, 994), (972, 971, 986, 987), (965, 934, 980), (243, 979, 994), (973, 972, 987, 988), (966, 965, 980, 981), (974, 973, 988, 989), (986, 985, 1000, 1001), (994, 993, 1008, 1009), (987, 986, 1001, 1002), (980, 934, 995), (243, 994, 1009), (988, 987, 1002, 1003), (981, 980, 995, 996), (989, 988, 1003, 1004), (982, 981, 996, 997), (990, 989, 1004, 1005), (983, 982, 997, 998), (991, 990, 1005, 1006), (984, 983, 998, 999), (992, 991, 1006, 1007), (985, 984, 999, 1000), (993, 992, 1007, 1008), (1005, 1004, 1019, 1020), (998, 997, 1012, 1013), (1006, 1005, 1020, 1021), (999, 998, 1013, 1014), (1007, 1006, 1021, 1022), (1000, 999, 1014, 1015), (1008, 1007, 1022, 1023), (1001, 1000, 1015, 1016), (1009, 1008, 1023, 1024), (1002, 1001, 1016, 1017), (995, 934, 1010), (243, 1009, 1024), (1003, 1002, 1017, 1018), (996, 995, 1010, 1011), (1004, 1003, 1018, 1019), (997, 996, 1011, 1012), (1024, 1023, 1038, 1039), (1017, 1016, 1031, 1032), (1010, 934, 1025), (243, 1024, 1039), (1018, 1017, 1032, 1033), (1011, 1010, 1025, 1026), (1019, 1018, 1033, 1034), (1012, 1011, 1026, 1027), (1020, 1019, 1034, 1035), (1013, 1012, 1027, 1028), (1021, 1020, 1035, 1036), (1014, 1013, 1028, 1029), (1022, 1021, 1036, 1037), (1015, 1014, 1029, 1030), (1023, 1022, 1037, 1038), (1016, 1015, 1030, 1031), (1028, 1027, 1042, 1043), (1036, 1035, 1050, 1051), (1029, 1028, 1043, 1044), (1037, 1036, 1051, 1052), (1030, 1029, 1044, 1045), (1038, 1037, 1052, 1053), (1031, 1030, 1045, 1046), (1039, 1038, 1053, 1054), (1032, 1031, 1046, 1047), (1025, 934, 1040), (243, 1039, 1054), (1033, 1032, 1047, 1048), (1026, 1025, 1040, 1041), (1034, 1033, 1048, 1049), (1027, 1026, 1041, 1042), (1035, 1034, 1049, 1050), (1047, 1046, 1061, 1062), (1040, 934, 1055), (243, 1054, 1069), (1048, 1047, 1062, 1063), (1041, 1040, 1055, 1056), (1049, 1048, 1063, 1064), (1042, 1041, 1056, 1057), (1050, 1049, 1064, 1065), (1043, 1042, 1057, 1058), (1051, 1050, 1065, 1066), (1044, 1043, 1058, 1059), (1052, 1051, 1066, 1067), (1045, 1044, 1059, 1060), (1053, 1052, 1067, 1068), (1046, 1045, 1060, 1061), (1054, 1053, 1068, 1069), (1066, 1065, 1080, 1081), (1059, 1058, 1073, 1074), (1067, 1066, 1081, 1082), (1060, 1059, 1074, 1075), (1068, 1067, 1082, 1083), (1061, 1060, 1075, 1076), (1069, 1068, 1083, 1084), (1062, 1061, 1076, 1077), (1055, 934, 1070), (243, 1069, 1084), (1063, 1062, 1077, 1078), (1056, 1055, 1070, 1071), (1064, 1063, 1078, 1079), (1057, 1056, 1071, 1072), (1065, 1064, 1079, 1080), (1058, 1057, 1072, 1073), (243, 1084, 1099), (1078, 1077, 1092, 1093), (1071, 1070, 1085, 1086), (1079, 1078, 1093, 1094), (1072, 1071, 1086, 1087), (1080, 1079, 1094, 1095), (1073, 1072, 1087, 1088), (1081, 1080, 1095, 1096), (1074, 1073, 1088, 1089), (1082, 1081, 1096, 1097), (1075, 1074, 1089, 1090), (1083, 1082, 1097, 1098), (1076, 1075, 1090, 1091), (1084, 1083, 1098, 1099), (1077, 1076, 1091, 1092), (1070, 934, 1085), (1097, 1096, 1111, 1112), (1090, 1089, 1104, 1105), (1098, 1097, 1112, 1113), (1091, 1090, 1105, 1106), (1099, 1098, 1113, 1114), (1092, 1091, 1106, 1107), (1085, 934, 1100), (243, 1099, 1114), (1093, 1092, 1107, 1108), (1086, 1085, 1100, 1101), (1094, 1093, 1108, 1109), (1087, 1086, 1101, 1102), (1095, 1094, 1109, 1110), (1088, 1087, 1102, 1103), (1096, 1095, 1110, 1111), (1089, 1088, 1103, 1104), (1101, 1100, 1115, 1116), (1109, 1108, 1123, 1124), (1102, 1101, 1116, 1117), (1110, 1109, 1124, 1125), (1103, 1102, 1117, 1118), (1111, 1110, 1125, 1126), (1104, 1103, 1118, 1119), (1112, 1111, 1126, 1127), (1105, 1104, 1119, 1120), (1113, 1112, 1127, 1128), (1106, 1105, 1120, 1121), (1114, 1113, 1128, 1129), (1107, 1106, 1121, 1122), (1100, 934, 1115), (243, 1114, 1129), (1108, 1107, 1122, 1123), (1120, 1119, 1134, 1135), (1128, 1127, 1142, 1143), (1121, 1120, 1135, 1136), (1129, 1128, 1143, 1144), (1122, 1121, 1136, 1137), (1115, 934, 1130), (243, 1129, 1144), (1123, 1122, 1137, 1138), (1116, 1115, 1130, 1131), (1124, 1123, 1138, 1139), (1117, 1116, 1131, 1132), (1125, 1124, 1139, 1140), (1118, 1117, 1132, 1133), (1126, 1125, 1140, 1141), (1119, 1118, 1133, 1134), (1127, 1126, 1141, 1142), (1139, 1138, 1153, 1154), (1132, 1131, 1146, 1147), (1140, 1139, 1154, 1155), (1133, 1132, 1147, 1148), (1141, 1140, 1155, 1156), (1134, 1133, 1148, 1149), (1142, 1141, 1156, 1157), (1135, 1134, 1149, 1150), (1143, 1142, 1157, 1158), (1136, 1135, 1150, 1151), (1144, 1143, 1158, 1159), (1137, 1136, 1151, 1152), (1130, 934, 1145), (243, 1144, 1159), (1138, 1137, 1152, 1153), (1131, 1130, 1145, 1146), (1158, 1157, 1172, 1173), (1151, 1150, 1165, 1166), (1159, 1158, 1173, 1174), (1152, 1151, 1166, 1167), (1145, 934, 1160), (243, 1159, 1174), (1153, 1152, 1167, 1168), (1146, 1145, 1160, 1161), (1154, 1153, 1168, 1169), (1147, 1146, 1161, 1162), (1155, 1154, 1169, 1170), (1148, 1147, 1162, 1163), (1156, 1155, 1170, 1171), (1149, 1148, 1163, 1164), (1157, 1156, 1171, 1172), (1150, 1149, 1164, 1165), (1162, 1161, 1176, 1177), (1170, 1169, 1184, 1185), (1163, 1162, 1177, 1178), (1171, 1170, 1185, 1186), (1164, 1163, 1178, 1179), (1172, 1171, 1186, 1187), (1165, 1164, 1179, 1180), (1173, 1172, 1187, 1188), (1166, 1165, 1180, 1181), (1174, 1173, 1188, 1189), (1167, 1166, 1181, 1182), (1160, 934, 1175), (243, 1174, 1189), (1168, 1167, 1182, 1183), (1161, 1160, 1175, 1176), (1169, 1168, 1183, 1184), (1181, 1180, 1195, 1196), (1189, 1188, 1203, 1204), (1182, 1181, 1196, 1197), (1175, 934, 1190), (243, 1189, 1204), (1183, 1182, 1197, 1198), (1176, 1175, 1190, 1191), (1184, 1183, 1198, 1199), (1177, 1176, 1191, 1192), (1185, 1184, 1199, 1200), (1178, 1177, 1192, 1193), (1186, 1185, 1200, 1201), (1179, 1178, 1193, 1194), (1187, 1186, 1201, 1202), (1180, 1179, 1194, 1195), (1188, 1187, 1202, 1203), (1200, 1199, 1214, 1215), (1193, 1192, 1207, 1208), (1201, 1200, 1215, 1216), (1194, 1193, 1208, 1209), (1202, 1201, 1216, 1217), (1195, 1194, 1209, 1210), (1203, 1202, 1217, 1218), (1196, 1195, 1210, 1211), (1204, 1203, 1218, 1219), (1197, 1196, 1211, 1212), (1190, 934, 1205), (243, 1204, 1219), (1198, 1197, 1212, 1213), (1191, 1190, 1205, 1206), (1199, 1198, 1213, 1214), (1192, 1191, 1206, 1207), (1219, 1218, 1233, 1234), (1212, 1211, 1226, 1227), (1205, 934, 1220), (243, 1219, 1234), (1213, 1212, 1227, 1228), (1206, 1205, 1220, 1221), (1214, 1213, 1228, 1229), (1207, 1206, 1221, 1222), (1215, 1214, 1229, 1230), (1208, 1207, 1222, 1223), (1216, 1215, 1230, 1231), (1209, 1208, 1223, 1224), (1217, 1216, 1231, 1232), (1210, 1209, 1224, 1225), (1218, 1217, 1232, 1233), (1211, 1210, 1225, 1226), (1231, 1230, 1245, 1246), (1224, 1223, 1238, 1239), (1232, 1231, 1246, 1247), (1225, 1224, 1239, 1240), (1233, 1232, 1247, 1248), (1226, 1225, 1240, 1241), (1234, 1233, 1248, 1249), (1227, 1226, 1241, 1242), (1220, 934, 1235), (243, 1234, 1249), (1228, 1227, 1242, 1243), (1221, 1220, 1235, 1236), (1229, 1228, 1243, 1244), (1222, 1221, 1236, 1237), (1230, 1229, 1244, 1245), (1223, 1222, 1237, 1238), (1235, 934, 1250), (243, 1249, 1264), (1243, 1242, 1257, 1258), (1236, 1235, 1250, 1251), (1244, 1243, 1258, 1259), (1237, 1236, 1251, 1252), (1245, 1244, 1259, 1260), (1238, 1237, 1252, 1253), (1246, 1245, 1260, 1261), (1239, 1238, 1253, 1254), (1247, 1246, 1261, 1262), (1240, 1239, 1254, 1255), (1248, 1247, 1262, 1263), (1241, 1240, 1255, 1256), (1249, 1248, 1263, 1264), (1242, 1241, 1256, 1257), (1254, 1253, 1268, 1269), (1262, 1261, 1276, 1277), (1255, 1254, 1269, 1270), (1263, 1262, 1277, 1278), (1256, 1255, 1270, 1271), (1264, 1263, 1278, 1279), (1257, 1256, 1271, 1272), (1250, 934, 1265), (243, 1264, 1279), (1258, 1257, 1272, 1273), (1251, 1250, 1265, 1266), (1259, 1258, 1273, 1274), (1252, 1251, 1266, 1267), (1260, 1259, 1274, 1275), (1253, 1252, 1267, 1268), (1261, 1260, 1275, 1276), (1273, 1272, 1287, 1288), (1266, 1265, 1280, 1281), (1274, 1273, 1288, 1289), (1267, 1266, 1281, 1282), (1275, 1274, 1289, 1290), (1268, 1267, 1282, 1283), (1276, 1275, 1290, 1291), (1269, 1268, 1283, 1284), (1277, 1276, 1291, 1292), (1270, 1269, 1284, 1285), (1278, 1277, 1292, 1293), (1271, 1270, 1285, 1286), (1279, 1278, 1293, 1294), (1272, 1271, 1286, 1287), (1265, 934, 1280), (243, 1279, 1294), (1292, 1291, 1306, 1307), (1285, 1284, 1299, 1300), (1293, 1292, 1307, 1308), (1286, 1285, 1300, 1301), (1294, 1293, 1308, 1309), (1287, 1286, 1301, 1302), (1280, 934, 1295), (243, 1294, 1309), (1288, 1287, 1302, 1303), (1281, 1280, 1295, 1296), (1289, 1288, 1303, 1304), (1282, 1281, 1296, 1297), (1290, 1289, 1304, 1305), (1283, 1282, 1297, 1298), (1291, 1290, 1305, 1306), (1284, 1283, 1298, 1299), (1296, 1295, 1310, 1311), (1304, 1303, 1318, 1319), (1297, 1296, 1311, 1312), (1305, 1304, 1319, 1320), (1298, 1297, 1312, 1313), (1306, 1305, 1320, 1321), (1299, 1298, 1313, 1314), (1307, 1306, 1321, 1322), (1300, 1299, 1314, 1315), (1308, 1307, 1322, 1323), (1301, 1300, 1315, 1316), (1309, 1308, 1323, 1324), (1302, 1301, 1316, 1317), (1295, 934, 1310), (243, 1309, 1324), (1303, 1302, 1317, 1318), (1315, 1314, 1329, 1330), (1323, 1322, 1337, 1338), (1316, 1315, 1330, 1331), (1324, 1323, 1338, 1339), (1317, 1316, 1331, 1332), (1310, 934, 1325), (243, 1324, 1339), (1318, 1317, 1332, 1333), (1311, 1310, 1325, 1326), (1319, 1318, 1333, 1334), (1312, 1311, 1326, 1327), (1320, 1319, 1334, 1335), (1313, 1312, 1327, 1328), (1321, 1320, 1335, 1336), (1314, 1313, 1328, 1329), (1322, 1321, 1336, 1337), (1334, 1333, 1348, 1349), (1327, 1326, 1341, 1342), (1335, 1334, 1349, 1350), (1328, 1327, 1342, 1343), (1336, 1335, 1350, 1351), (1329, 1328, 1343, 1344), (1337, 1336, 1351, 1352), (1330, 1329, 1344, 1345), (1338, 1337, 1352, 1353), (1331, 1330, 1345, 1346), (1339, 1338, 1353, 1354), (1332, 1331, 1346, 1347), (1325, 934, 1340), (243, 1339, 1354), (1333, 1332, 1347, 1348), (1326, 1325, 1340, 1341), (1353, 1352, 1367, 1368), (1346, 1345, 1360, 1361), (1354, 1353, 1368, 1369), (1347, 1346, 1361, 1362), (1340, 934, 1355), (243, 1354, 1369), (1348, 1347, 1362, 1363), (1341, 1340, 1355, 1356), (1349, 1348, 1363, 1364), (1342, 1341, 1356, 1357), (1350, 1349, 1364, 1365), (1343, 1342, 1357, 1358), (1351, 1350, 1365, 1366), (1344, 1343, 1358, 1359), (1352, 1351, 1366, 1367), (1345, 1344, 1359, 1360), (1365, 1364, 1379, 1380), (1358, 1357, 1372, 1373), (1366, 1365, 1380, 1381), (1359, 1358, 1373, 1374), (1367, 1366, 1381, 1382), (1360, 1359, 1374, 1375), (1368, 1367, 1382, 1383), (1361, 1360, 1375, 1376), (1369, 1368, 1383, 1384), (1362, 1361, 1376, 1377), (1355, 934, 1370), (243, 1369, 1384), (1363, 1362, 1377, 1378), (1356, 1355, 1370, 1371), (1364, 1363, 1378, 1379), (1357, 1356, 1371, 1372), (1384, 1383, 1398, 1399), (1377, 1376, 1391, 1392), (1370, 934, 1385), (243, 1384, 1399), (1378, 1377, 1392, 1393), (1371, 1370, 1385, 1386), (1379, 1378, 1393, 1394), (1372, 1371, 1386, 1387), (1380, 1379, 1394, 1395), (1373, 1372, 1387, 1388), (1381, 1380, 1395, 1396), (1374, 1373, 1388, 1389), (1382, 1381, 1396, 1397), (1375, 1374, 1389, 1390), (1383, 1382, 1397, 1398), (1376, 1375, 1390, 1391), (1388, 1387, 1402, 1403), (1396, 1395, 1410, 1411), (1389, 1388, 1403, 1404), (1397, 1396, 1411, 1412), (1390, 1389, 1404, 1405), (1398, 1397, 1412, 1413), (1391, 1390, 1405, 1406), (1399, 1398, 1413, 1414), (1392, 1391, 1406, 1407), (1385, 934, 1400), (243, 1399, 1414), (1393, 1392, 1407, 1408), (1386, 1385, 1400, 1401), (1394, 1393, 1408, 1409), (1387, 1386, 1401, 1402), (1395, 1394, 1409, 1410), (1407, 1406, 1421, 1422), (1400, 934, 1415), (243, 1414, 1429), (1408, 1407, 1422, 1423), (1401, 1400, 1415, 1416), (1409, 1408, 1423, 1424), (1402, 1401, 1416, 1417), (1410, 1409, 1424, 1425), (1403, 1402, 1417, 1418), (1411, 1410, 1425, 1426), (1404, 1403, 1418, 1419), (1412, 1411, 1426, 1427), (1405, 1404, 1419, 1420), (1413, 1412, 1427, 1428), (1406, 1405, 1420, 1421), (1414, 1413, 1428, 1429), (1426, 1425, 1440, 1441), (1419, 1418, 1433, 1434), (1427, 1426, 1441, 1442), (1420, 1419, 1434, 1435), (1428, 1427, 1442, 1443), (1421, 1420, 1435, 1436), (1429, 1428, 1443, 1444), (1422, 1421, 1436, 1437), (1415, 934, 1430), (243, 1429, 1444), (1423, 1422, 1437, 1438), (1416, 1415, 1430, 1431), (1424, 1423, 1438, 1439), (1417, 1416, 1431, 1432), (1425, 1424, 1439, 1440), (1418, 1417, 1432, 1433), (1430, 934, 1445), (243, 1444, 1459), (1438, 1437, 1452, 1453), (1431, 1430, 1445, 1446), (1439, 1438, 1453, 1454), (1432, 1431, 1446, 1447), (1440, 1439, 1454, 1455), (1433, 1432, 1447, 1448), (1441, 1440, 1455, 1456), (1434, 1433, 1448, 1449), (1442, 1441, 1456, 1457), (1435, 1434, 1449, 1450), (1443, 1442, 1457, 1458), (1436, 1435, 1450, 1451), (1444, 1443, 1458, 1459), (1437, 1436, 1451, 1452), (1449, 1448, 1463, 1464), (1457, 1456, 1471, 1472), (1450, 1449, 1464, 1465), (1458, 1457, 1472, 1473), (1451, 1450, 1465, 1466), (1459, 1458, 1473, 1474), (1452, 1451, 1466, 1467), (1445, 934, 1460), (243, 1459, 1474), (1453, 1452, 1467, 1468), (1446, 1445, 1460, 1461), (1454, 1453, 1468, 1469), (1447, 1446, 1461, 1462), (1455, 1454, 1469, 1470), (1448, 1447, 1462, 1463), (1456, 1455, 1470, 1471), (1468, 1467, 1482, 1483), (1461, 1460, 1475, 1476), (1469, 1468, 1483, 1484), (1462, 1461, 1476, 1477), (1470, 1469, 1484, 1485), (1463, 1462, 1477, 1478), (1471, 1470, 1485, 1486), (1464, 1463, 1478, 1479), (1472, 1471, 1486, 1487), (1465, 1464, 1479, 1480), (1473, 1472, 1487, 1488), (1466, 1465, 1480, 1481), (1474, 1473, 1488, 1489), (1467, 1466, 1481, 1482), (1460, 934, 1475), (243, 1474, 1489), (1487, 1486, 1500, 1), (1480, 1479, 1493, 1494), (1488, 1487, 1, 2), (1481, 1480, 1494, 1495), (1489, 1488, 2, 1501), (1482, 1481, 1495, 1496), (1475, 934, 1490), (243, 1489, 1501), (1483, 1482, 1496, 1497), (1476, 1475, 1490, 0), (1484, 1483, 1497, 1498), (1477, 1476, 0, 1491), (1485, 1484, 1498, 1499), (1478, 1477, 1491, 1492), (1486, 1485, 1499, 1500), (1479, 1478, 1492, 1493)])
me_sphere.polygons.foreach_set('material_index', [1, 1, 1, 1, 1, 1, 1, 1, 1, 1, 1, 1, 1, 1, 1, 1, 1, 1, 1, 1, 1, 1, 1, 1, 1, 1, 1, 1, 1, 1, 1, 1, 1, 1, 1, 1, 1, 1, 1, 1, 1, 1, 1, 1, 1, 1, 1, 1, 1, 1, 1, 1, 1, 1, 1, 1, 1, 1, 1, 1, 1, 1, 1, 1, 1, 1, 1, 1, 1, 1, 1, 1, 1, 1, 1, 1, 1, 1, 1, 1, 1, 1, 1, 1, 1, 1, 1, 1, 1, 1, 1, 1, 1, 1, 1, 1, 1, 1, 1, 1, 1, 1, 1, 1, 1, 1, 1, 1, 1, 1, 1, 1, 1, 1, 1, 1, 1, 1, 1, 1, 1, 1, 1, 1, 1, 1, 1, 1, 1, 1, 1, 1, 1, 1, 1, 1, 1, 1, 1, 1, 1, 1, 1, 1, 1, 1, 1, 1, 1, 1, 1, 1, 1, 1, 1, 1, 1, 1, 1, 1, 1, 1, 1, 1, 1, 1, 1, 1, 1, 1, 1, 1, 1, 1, 1, 1, 1, 1, 1, 1, 1, 1, 1, 1, 1, 1, 1, 1, 1, 1, 1, 1, 1, 1, 1, 1, 1, 1, 1, 1, 1, 1, 1, 1, 1, 1, 1, 1, 1, 1, 1, 1, 1, 1, 1, 1, 1, 1, 1, 1, 1, 1, 1, 1, 1, 1, 1, 1, 1, 1, 1, 1, 1, 1, 1, 1, 1, 1, 1, 1, 1, 1, 1, 1, 1, 1, 1, 1, 1, 1, 1, 1, 1, 1, 1, 1, 1, 1, 1, 1, 1, 1, 1, 1, 1, 1, 1, 1, 1, 1, 1, 1, 1, 1, 1, 1, 1, 1, 1, 1, 1, 1, 1, 1, 1, 1, 1, 1, 1, 1, 1, 1, 1, 1, 1, 1, 1, 1, 1, 1, 1, 1, 1, 1, 1, 1, 1, 1, 1, 1, 1, 1, 1, 1, 1, 1, 1, 1, 1, 1, 1, 1, 1, 1, 1, 1, 1, 1, 1, 1, 1, 1, 1, 1, 1, 1, 1, 1, 1, 1, 1, 1, 1, 1, 1, 1, 1, 1, 1, 1, 1, 1, 1, 1, 1, 1, 1, 1, 1, 1, 1, 1, 1, 1, 1, 1, 1, 1, 1, 1, 1, 1, 1, 1, 1, 1, 1, 1, 1, 1, 1, 1, 1, 1, 1, 1, 1, 1, 1, 1, 1, 1, 1, 1, 1, 1, 1, 1, 1, 1, 1, 1, 1, 1, 1, 1, 1, 1, 1, 1, 1, 1, 1, 1, 1, 1, 1, 1, 1, 1, 1, 1, 1, 1, 1, 1, 1, 1, 1, 1, 1, 1, 1, 1, 1, 1, 1, 1, 1, 1, 1, 1, 1, 1, 1, 1, 1, 1, 1, 1, 1, 1, 1, 1, 1, 1, 1, 1, 1, 1, 1, 1, 1, 1, 1, 1, 1, 1, 1, 1, 1, 1, 1, 1, 1, 1, 1, 1, 1, 1, 1, 1, 1, 1, 1, 1, 1, 1, 1, 1, 1, 1, 1, 1, 1, 1, 1, 1, 1, 1, 1, 1, 1, 1, 1, 1, 1, 1, 1, 1, 1, 1, 1, 1, 1, 1, 1, 1, 1, 1, 1, 1, 1, 1, 1, 1, 1, 1, 1, 1, 1, 1, 1, 1, 1, 1, 1, 1, 1, 1, 1, 1, 1, 1, 1, 1, 1, 1, 1, 1, 1, 1, 1, 1, 1, 1, 1, 1, 1, 1, 1, 1, 1, 1, 1, 1, 1, 1, 1, 1, 1, 1, 1, 1, 1, 1, 1, 1, 1, 1, 1, 1, 1, 1, 1, 1, 1, 1, 1, 1, 1, 1, 1, 1, 1, 1, 1, 1, 1, 1, 1, 1, 1, 1, 1, 1, 1, 1, 1, 1, 1, 1, 1, 1, 1, 1, 1, 1, 1, 1, 1, 1, 1, 1, 1, 1, 1, 1, 1, 1, 1, 1, 1, 1, 1, 1, 1, 1, 1, 1, 1, 1, 1, 1, 1, 1, 1, 1, 1, 1, 1, 1, 1, 1, 1, 1, 1, 1, 1, 1, 1, 1, 1, 1, 1, 1, 1, 1, 1, 1, 1, 1, 1, 1, 1, 1, 1, 1, 1, 1, 1, 1, 1, 1, 1, 1, 1, 1, 1, 1, 1, 1, 1, 1, 1, 1, 1, 1, 1, 1, 1, 1, 1, 1, 1, 1, 1, 1, 1, 1, 1, 1, 1, 1, 1, 1, 1, 1, 1, 1, 1, 1, 1, 1, 1, 1, 1, 1, 1, 1, 1, 1, 1, 1, 1, 1, 1, 1, 1, 1, 1, 1, 1, 1, 1, 1, 1, 1, 1, 1, 1, 1, 1, 1, 1, 1, 1, 1, 1, 1, 1, 1, 1, 1, 1, 1, 1, 1, 1, 1, 1, 1, 1, 1, 1, 1, 1, 1, 1, 1, 1, 1, 1, 1, 1, 1, 1, 1, 1, 1, 1, 1, 1, 1, 1, 1, 1, 1, 1, 1, 1, 1, 1, 1, 1, 1, 1, 1, 1, 1, 1, 1, 1, 1, 1, 1, 1, 1, 1, 1, 1, 1, 1, 1, 1, 1, 1, 1, 1, 1, 1, 1, 1, 1, 1, 1, 1, 1, 1, 1, 1, 1, 1, 1, 1, 1, 1, 1, 1, 1, 1, 1, 1, 1, 1, 1, 1, 1, 1, 1, 1, 1, 1, 1, 1, 1, 1, 1, 1, 1, 1, 1, 1, 1, 1, 1, 1, 1, 1, 1, 1, 1, 1, 1, 1, 1, 1, 1, 1, 1, 1, 1, 1, 1, 1, 1, 1, 1, 1, 1, 1, 1, 1, 1, 1, 1, 1, 1, 1, 1, 1, 1, 1, 1, 1, 1, 1, 1, 1, 1, 1, 1, 1, 1, 1, 1, 1, 1, 1, 1, 1, 1, 1, 1, 1, 1, 1, 1, 1, 1, 1, 1, 1, 1, 1, 1, 1, 1, 1, 1, 1, 1, 1, 1, 1, 1, 1, 1, 1, 1, 1, 1, 1, 1, 1, 1, 1, 1, 1, 1, 1, 1, 1, 1, 1, 1, 1, 1, 1, 1, 1, 1, 1, 1, 1, 1, 1, 1, 1, 1, 1, 1, 1, 1, 1, 1, 1, 1, 1, 1, 1, 1, 1, 1, 1, 1, 1, 1, 1, 1, 1, 1, 1, 1, 1, 1, 1, 1, 1, 1, 1, 1, 1, 1, 1, 1, 1, 1, 1, 1, 1, 1, 1, 1, 1, 1, 1, 1, 1, 1, 1, 1, 1, 1, 1, 1, 1, 1, 1, 1, 1, 1, 1, 1, 1, 1, 1, 1, 1, 1, 1, 1, 1, 1, 1, 1, 1, 1, 1, 1, 1, 1, 1, 1, 1, 1, 1, 1, 1, 1, 1, 1, 1, 1, 1, 1, 1, 1, 1, 1, 1, 1, 1, 1, 1, 1, 1, 1, 1, 1, 1, 1, 1, 1, 1, 1, 1, 1, 1, 1, 1, 1, 1, 1, 1, 1, 1, 1, 1, 1, 1, 1, 1, 1, 1, 1, 1, 1, 1, 1, 1, 1, 1, 1, 1, 1, 1, 1, 1, 1, 1, 1, 1, 1, 1, 1, 1, 1, 1, 1, 1, 1, 1, 1, 1, 1, 1, 1, 1, 1, 1, 1, 1, 1, 1, 1, 1, 1, 1, 1, 1, 1, 1, 1, 1, 1, 1, 1, 1, 1, 1, 1, 1, 1, 1, 1, 1, 1, 1, 1, 1, 1, 1, 1, 1, 1, 1, 1, 1, 1, 1, 1, 1, 1, 1, 1, 1, 1, 1, 1, 1, 1, 1, 1, 1, 1, 1, 1, 1, 1, 1, 1, 1, 1, 1, 1, 1, 1, 1, 1, 1, 1, 1, 1, 1, 1, 1, 1, 1, 1, 1, 1, 1, 1, 1, 1, 1, 1, 1, 1, 1, 1, 1, 1, 1, 1, 1, 1, 1, 1, 1, 1, 1, 1, 1, 1, 1, 1, 1, 1, 1, 1, 1, 1, 1, 1, 1, 1, 1, 1, 1, 1, 1, 1, 1, 1, 1, 1, 1, 1, 1, 1, 1, 1, 1, 1, 1, 1, 1, 1, 1, 1, 1, 1, 1, 1, 1, 1, 1, 1, 1, 1, 1, 1, 1, 1, 1, 1, 1, 1, 1, 1, 1, 1, 1, 1, 1, 1, 1, 1, 1, 1, 1, 1, 1, 1, 1, 1, 1, 1, 1, 1, 1, 1, 1, 1, 1, 1, 1, 1, 1, 1, 1, 1, 1, 1, 1, 1, 1, 1, 1, 1, 1, 1, 1, 1, 1, 1, 1, 1, 1, 1, 1, 1, 1, 1, 1, 1, 1, 1, 1, 1, 1, 1, 1, 1, 1, 1, 1, 1, 1, 1, 1, 1, 1, 1, 1, 1, 1, 1, 1, 1, 1, 1, 1, 1, 1, 1, 1, 1, 1, 1, 1, 1, 1, 1, 1, 1, 1, 1, 1, 1, 1, 1, 1, 1, 1, 1, 1, 1, 1, 1, 1, 1, 1, 1, 1, 1, 1, 1, 1, 1, 1, 1, 1, 1, 1, 1, 1, 1, 1, 1, 1, 1, 1, 1, 1, 1, 1, 1, 1, 1, 1, 1, 1, 1, 1, 1, 1, 1, 1, 1, 1, 1, 1, 1, 1, 1, 1, 1, 1, 1, 1, 1, 1, 1, 1, 1, 1, 1, 1, 1, 1, 1, 1, 1, 1, 1, 1, 1, 1, 1, 1, 1, 1, 1, 1, 1, 1, 1, 1, 1, 1, 1, 1, 1, 1, 1, 1, 1, 1, 1, 1, 1, 1, 1, 1, 1, 1, 1, 1, 1, 1, 1, 1, 1, 1, 1, 1, 1, 1, 1, 1, 1, 1, 1, 1, 1, 1, 1, 1, 1, 1, 1, 1, 1, 1, 1, 1, 1, 1, 1, 1, 1, 1, 1, 1, 1, 1, 1, 1, 1, 1, 1, 1, 1, 1, 1, 1, 1, 1, 1, 1, 1, 1, 1, 1, 1, 1, 1, 1, 1, 1, 1, 1, 1, 1, 1, 1, 1])
me_sphere.materials.append(mat_lantern_color)
me_sphere.materials.append(mat_lantern_light)
me_sphere.use_remesh_preserve_volume = False
me_sphere.use_remesh_preserve_attributes = False
me_sphere.use_mirror_vertex_groups = False
me_sphere.update()
me_cube_001 = bpy.data.meshes.new('Cube.001')
me_cube_001.from_pydata([(-0.3534, -0.3849, -0.1586), (-0.3534, -2.996, 0.5493), (-0.3534, 0.3219, -0.1586), (-0.3534, -3.701, 0.547), (0.3534, -0.3849, -0.1586), (0.3534, -2.996, 0.5493), (0.3534, 0.3219, -0.1586), (0.3534, -3.701, 0.547), (-0.3534, -0.3849, -0.141), (-0.3534, -0.3849, -0.1233), (-0.3534, -0.3849, -0.1056), (-0.3534, -0.3849, -0.08796), (-0.3534, -0.3849, -0.07029), (-0.3534, -0.3849, -0.05262), (-0.3534, -0.3849, -0.03495), (-0.3534, -0.3849, -0.01728), (-0.3534, -0.3821, 0.0004339), (-0.3534, -0.3178, 0.01931), (-0.3534, -0.1798, 0.03978), (-0.3534, 0.01672, 0.06193), (-0.3534, 0.2568, 0.08585), (-0.3534, 0.5258, 0.1116), (-0.3534, 0.8095, 0.1394), (-0.3534, 1.094, 0.169), (-0.3534, 1.367, 0.2005), (-0.3534, 1.615, 0.2338), (-0.3534, 1.822, 0.2686), (-0.3534, 1.988, 0.3045), (-0.3534, 2.118, 0.3427), (-0.3534, 2.194, 0.383), (-0.3534, 2.2, 0.4251), (-0.3534, 2.118, 0.4682), (-0.3534, 1.933, 0.5114), (-0.3534, 1.635, 0.5531), (-0.3534, 1.223, 0.5914), (-0.3534, 0.7116, 0.6243), (-0.3534, 0.1275, 0.6499), (-0.3534, -0.4901, 0.6672), (-0.3534, -1.098, 0.6759), (-0.3534, -1.657, 0.6765), (-0.3534, -2.136, 0.6702), (-0.3534, -2.517, 0.6586), (-0.3534, -2.79, 0.643), (-0.3534, -2.959, 0.625), (-0.3534, -3.038, 0.6059), (-0.3534, -3.049, 0.5865), (-0.3534, -3.023, 0.5674), (-0.3534, -3.73, 0.5658), (-0.3534, -3.756, 0.5867), (-0.3534, -3.738, 0.6095), (-0.3534, -3.635, 0.6331), (-0.3534, -3.411, 0.656), (-0.3534, -3.041, 0.6762), (-0.3534, -2.544, 0.6912), (-0.3534, -1.944, 0.6994), (-0.3534, -1.25, 0.6992), (-0.3534, -0.5024, 0.6889), (-0.3534, 0.2445, 0.6679), (-0.3534, 0.9332, 0.6369), (-0.3534, 1.515, 0.5981), (-0.3534, 1.964, 0.5542), (-0.3534, 2.275, 0.5077), (-0.3534, 2.457, 0.4607), (-0.3534, 2.527, 0.4151), (-0.3534, 2.507, 0.3721), (-0.3534, 2.421, 0.3321), (-0.3534, 2.289, 0.295), (-0.3534, 2.115, 0.2594), (-0.3534, 1.914, 0.2253), (-0.3534, 1.682, 0.1929), (-0.3534, 1.434, 0.1623), (-0.3534, 1.182, 0.1336), (-0.3534, 0.9395, 0.1067), (-0.3534, 0.7185, 0.08178), (-0.3534, 0.5335, 0.05874), (-0.3534, 0.3986, 0.03756), (-0.3534, 0.3285, 0.0182), (-0.3534, 0.3219, 0.000384), (-0.3534, 0.3219, -0.01728), (-0.3534, 0.3219, -0.03495), (-0.3534, 0.3219, -0.05262), (-0.3534, 0.3219, -0.07029), (-0.3534, 0.3219, -0.08796), (-0.3534, 0.3219, -0.1056), (-0.3534, 0.3219, -0.1233), (-0.3534, 0.3219, -0.141), (0.3534, -3.73, 0.5658), (0.3534, -3.756, 0.5867), (0.3534, -3.738, 0.6095), (0.3534, -3.635, 0.6331), (0.3534, -3.411, 0.656), (0.3534, -3.041, 0.6762), (0.3534, -2.544, 0.6912), (0.3534, -1.944, 0.6994), (0.3534, -1.25, 0.6992), (0.3534, -0.5024, 0.6889), (0.3534, 0.2445, 0.6679), (0.3534, 0.9332, 0.6369), (0.3534, 1.515, 0.5981), (0.3534, 1.964, 0.5542), (0.3534, 2.275, 0.5077), (0.3534, 2.457, 0.4607), (0.3534, 2.527, 0.4151), (0.3534, 2.507, 0.3721), (0.3534, 2.421, 0.3321), (0.3534, 2.289, 0.295), (0.3534, 2.115, 0.2594), (0.3534, 1.914, 0.2253), (0.3534, 1.682, 0.1929), (0.3534, 1.434, 0.1623), (0.3534, 1.182, 0.1336), (0.3534, 0.9395, 0.1067), (0.3534, 0.7185, 0.08178), (0.3534, 0.5335, 0.05874), (0.3534, 0.3986, 0.03756), (0.3534, 0.3285, 0.0182), (0.3534, 0.3219, 0.000384), (0.3534, 0.3219, -0.01728), (0.3534, 0.3219, -0.03495), (0.3534, 0.3219, -0.05262), (0.3534, 0.3219, -0.07029), (0.3534, 0.3219, -0.08796), (0.3534, 0.3219, -0.1056), (0.3534, 0.3219, -0.1233), (0.3534, 0.3219, -0.141), (0.3534, -3.023, 0.5674), (0.3534, -3.049, 0.5865), (0.3534, -3.038, 0.6059), (0.3534, -2.959, 0.625), (0.3534, -2.79, 0.643), (0.3534, -2.517, 0.6586), (0.3534, -2.136, 0.6702), (0.3534, -1.657, 0.6765), (0.3534, -1.098, 0.6759), (0.3534, -0.4901, 0.6672), (0.3534, 0.1275, 0.6499), (0.3534, 0.7116, 0.6243), (0.3534, 1.223, 0.5914), (0.3534, 1.635, 0.5531), (0.3534, 1.933, 0.5114), (0.3534, 2.118, 0.4682), (0.3534, 2.2, 0.4251), (0.3534, 2.194, 0.383), (0.3534, 2.118, 0.3427), (0.3534, 1.988, 0.3045), (0.3534, 1.822, 0.2686), (0.3534, 1.615, 0.2338), (0.3534, 1.367, 0.2005), (0.3534, 1.094, 0.169), (0.3534, 0.8095, 0.1394), (0.3534, 0.5258, 0.1116), (0.3534, 0.2568, 0.08585), (0.3534, 0.01671, 0.06193), (0.3534, -0.1798, 0.03978), (0.3534, -0.3178, 0.01931), (0.3534, -0.3821, 0.0004339), (0.3534, -0.3849, -0.01728), (0.3534, -0.3849, -0.03495), (0.3534, -0.3849, -0.05262), (0.3534, -0.3849, -0.07029), (0.3534, -0.3849, -0.08796), (0.3534, -0.3849, -0.1056), (0.3534, -0.3849, -0.1233), (0.3534, -0.3849, -0.141), (-0.3534, -0.3849, -1.157), (-0.3534, 0.3219, -1.157), (0.3534, -0.3849, -1.157), (0.3534, 0.3219, -1.157), (-0.00382, -2.371, 0.5405), (-0.1958, -2.39, 0.5405), (-0.3804, -2.446, 0.5405), (-0.5506, -2.537, 0.5405), (-0.6997, -2.659, 0.5405), (-0.8221, -2.808, 0.5405), (-0.9131, -2.978, 0.5405), (-0.9691, -3.163, 0.5405), (-0.988, -3.355, 0.5405), (-0.9691, -3.547, 0.5405), (-0.9131, -3.732, 0.5405), (-0.8221, -3.902, 0.5405), (-0.6997, -4.051, 0.5405), (-0.5506, -4.173, 0.5405), (-0.3804, -4.264, 0.5405), (-0.1958, -4.32, 0.5405), (-0.00382, -4.339, 0.5405), (0.1882, -4.32, 0.5405), (0.3728, -4.264, 0.5405), (0.543, -4.173, 0.5405), (0.6921, -4.051, 0.5405), (0.8145, -3.902, 0.5405), (0.9054, -3.732, 0.5405), (0.9614, -3.547, 0.5405), (0.9804, -3.355, 0.5405), (0.9614, -3.163, 0.5405), (0.9054, -2.978, 0.5405), (0.8145, -2.808, 0.5405), (0.6921, -2.659, 0.5405), (0.543, -2.537, 0.5405), (0.3728, -2.446, 0.5405), (0.1882, -2.39, 0.5405), (-0.00382, -2.647, 0.5501), (-0.1419, -2.661, 0.5501), (-0.2747, -2.701, 0.5501), (-0.397, -2.766, 0.5501), (-0.5043, -2.854, 0.5501), (-0.5923, -2.962, 0.5501), (-0.6577, -3.084, 0.5501), (-0.698, -3.217, 0.5501), (-0.7116, -3.355, 0.5501), (-0.698, -3.493, 0.5501), (-0.6577, -3.626, 0.5501), (-0.5923, -3.748, 0.5501), (-0.5043, -3.855, 0.5501), (-0.397, -3.943, 0.5501), (-0.2747, -4.009, 0.5501), (-0.1419, -4.049, 0.5501), (-0.00382, -4.063, 0.5501), (0.1343, -4.049, 0.5501), (0.267, -4.009, 0.5501), (0.3894, -3.943, 0.5501), (0.4966, -3.855, 0.5501), (0.5847, -3.748, 0.5501), (0.6501, -3.626, 0.5501), (0.6903, -3.493, 0.5501), (0.7039, -3.355, 0.5501), (0.6903, -3.217, 0.5501), (0.6501, -3.084, 0.5501), (0.5847, -2.962, 0.5501), (0.4966, -2.854, 0.5501), (0.3894, -2.766, 0.5501), (0.267, -2.701, 0.5501), (0.1343, -2.661, 0.5501), (-0.00382, -2.068, 0.5194), (-0.2549, -2.093, 0.5194), (-0.4963, -2.166, 0.5194), (-0.7188, -2.285, 0.5194), (-0.9138, -2.445, 0.5194), (-1.074, -2.64, 0.5194), (-1.193, -2.862, 0.5194), (-1.266, -3.104, 0.5194), (-1.291, -3.355, 0.5194), (-1.266, -3.606, 0.5194), (-1.193, -3.847, 0.5194), (-1.074, -4.07, 0.5194), (-0.9138, -4.265, 0.5194), (-0.7188, -4.425, 0.5194), (-0.4963, -4.544, 0.5194), (-0.2549, -4.617, 0.5194), (-0.00382, -4.642, 0.5194), (0.2473, -4.617, 0.5194), (0.4887, -4.544, 0.5194), (0.7112, -4.425, 0.5194), (0.9062, -4.265, 0.5194), (1.066, -4.07, 0.5194), (1.185, -3.847, 0.5194), (1.258, -3.606, 0.5194), (1.283, -3.355, 0.5194), (1.258, -3.104, 0.5194), (1.185, -2.862, 0.5194), (1.066, -2.64, 0.5194), (0.9062, -2.445, 0.5194), (0.7112, -2.285, 0.5194), (0.4887, -2.166, 0.5194), (0.2473, -2.093, 0.5194), (-0.00382, -2.068, 0.5409), (-0.2549, -2.093, 0.5409), (-0.4963, -2.166, 0.5409), (-0.7188, -2.285, 0.5409), (-0.9138, -2.445, 0.5409), (-1.074, -2.64, 0.5409), (-1.193, -2.862, 0.5409), (-1.266, -3.104, 0.5409), (-1.291, -3.355, 0.5409), (-1.266, -3.606, 0.5409), (-1.193, -3.847, 0.5409), (-1.074, -4.07, 0.5409), (-0.9138, -4.265, 0.5409), (-0.7188, -4.425, 0.5409), (-0.4963, -4.544, 0.5409), (-0.2549, -4.617, 0.5409), (-0.00382, -4.642, 0.5409), (0.2473, -4.617, 0.5409), (0.4887, -4.544, 0.5409), (0.7112, -4.425, 0.5409), (0.9062, -4.265, 0.5409), (1.066, -4.07, 0.5409), (1.185, -3.847, 0.5409), (1.258, -3.606, 0.5409), (1.283, -3.355, 0.5409), (1.258, -3.104, 0.5409), (1.185, -2.862, 0.5409), (1.066, -2.64, 0.5409), (0.9062, -2.445, 0.5409), (0.7112, -2.285, 0.5409), (0.4887, -2.166, 0.5409), (0.2473, -2.093, 0.5409)], [], [(46, 1, 3, 47), (47, 3, 7, 86), (86, 7, 5, 125), (125, 5, 1, 46), (2, 6, 167, 165), (7, 3, 1, 5), (4, 163, 8, 0), (163, 162, 9, 8), (162, 161, 10, 9), (161, 160, 11, 10), (160, 159, 12, 11), (159, 158, 13, 12), (158, 157, 14, 13), (157, 156, 15, 14), (156, 155, 16, 15), (155, 154, 17, 16), (154, 153, 18, 17), (153, 152, 19, 18), (152, 151, 20, 19), (151, 150, 21, 20), (150, 149, 22, 21), (149, 148, 23, 22), (148, 147, 24, 23), (147, 146, 25, 24), (146, 145, 26, 25), (145, 144, 27, 26), (144, 143, 28, 27), (143, 142, 29, 28), (142, 141, 30, 29), (141, 140, 31, 30), (140, 139, 32, 31), (139, 138, 33, 32), (138, 137, 34, 33), (137, 136, 35, 34), (136, 135, 36, 35), (135, 134, 37, 36), (134, 133, 38, 37), (133, 132, 39, 38), (132, 131, 40, 39), (131, 130, 41, 40), (130, 129, 42, 41), (129, 128, 43, 42), (128, 127, 44, 43), (127, 126, 45, 44), (126, 125, 46, 45), (6, 124, 163, 4), (124, 123, 162, 163), (123, 122, 161, 162), (122, 121, 160, 161), (121, 120, 159, 160), (120, 119, 158, 159), (119, 118, 157, 158), (118, 117, 156, 157), (117, 116, 155, 156), (116, 115, 154, 155), (115, 114, 153, 154), (114, 113, 152, 153), (113, 112, 151, 152), (112, 111, 150, 151), (111, 110, 149, 150), (110, 109, 148, 149), (109, 108, 147, 148), (108, 107, 146, 147), (107, 106, 145, 146), (106, 105, 144, 145), (105, 104, 143, 144), (104, 103, 142, 143), (103, 102, 141, 142), (102, 101, 140, 141), (101, 100, 139, 140), (100, 99, 138, 139), (99, 98, 137, 138), (98, 97, 136, 137), (97, 96, 135, 136), (96, 95, 134, 135), (95, 94, 133, 134), (94, 93, 132, 133), (93, 92, 131, 132), (92, 91, 130, 131), (91, 90, 129, 130), (90, 89, 128, 129), (89, 88, 127, 128), (88, 87, 126, 127), (87, 86, 125, 126), (2, 85, 124, 6), (85, 84, 123, 124), (84, 83, 122, 123), (83, 82, 121, 122), (82, 81, 120, 121), (81, 80, 119, 120), (80, 79, 118, 119), (79, 78, 117, 118), (78, 77, 116, 117), (77, 76, 115, 116), (76, 75, 114, 115), (75, 74, 113, 114), (74, 73, 112, 113), (73, 72, 111, 112), (72, 71, 110, 111), (71, 70, 109, 110), (70, 69, 108, 109), (69, 68, 107, 108), (68, 67, 106, 107), (67, 66, 105, 106), (66, 65, 104, 105), (65, 64, 103, 104), (64, 63, 102, 103), (63, 62, 101, 102), (62, 61, 100, 101), (61, 60, 99, 100), (60, 59, 98, 99), (59, 58, 97, 98), (58, 57, 96, 97), (57, 56, 95, 96), (56, 55, 94, 95), (55, 54, 93, 94), (54, 53, 92, 93), (53, 52, 91, 92), (52, 51, 90, 91), (51, 50, 89, 90), (50, 49, 88, 89), (49, 48, 87, 88), (48, 47, 86, 87), (0, 8, 85, 2), (8, 9, 84, 85), (9, 10, 83, 84), (10, 11, 82, 83), (11, 12, 81, 82), (12, 13, 80, 81), (13, 14, 79, 80), (14, 15, 78, 79), (15, 16, 77, 78), (16, 17, 76, 77), (17, 18, 75, 76), (18, 19, 74, 75), (19, 20, 73, 74), (20, 21, 72, 73), (21, 22, 71, 72), (22, 23, 70, 71), (23, 24, 69, 70), (24, 25, 68, 69), (25, 26, 67, 68), (26, 27, 66, 67), (27, 28, 65, 66), (28, 29, 64, 65), (29, 30, 63, 64), (30, 31, 62, 63), (31, 32, 61, 62), (32, 33, 60, 61), (33, 34, 59, 60), (34, 35, 58, 59), (35, 36, 57, 58), (36, 37, 56, 57), (37, 38, 55, 56), (38, 39, 54, 55), (39, 40, 53, 54), (40, 41, 52, 53), (41, 42, 51, 52), (42, 43, 50, 51), (43, 44, 49, 50), (44, 45, 48, 49), (45, 46, 47, 48), (165, 167, 166, 164), (0, 2, 165, 164), (6, 4, 166, 167), (4, 0, 164, 166), (169, 170, 171, 172, 173, 174, 175, 176, 177, 178, 179, 180, 181, 182, 183, 184, 185, 186, 187, 188, 189, 190, 191, 192, 193, 194, 195, 196, 197, 198, 199, 168), (201, 200, 231, 230, 229, 228, 227, 226, 225, 224, 223, 222, 221, 220, 219, 218, 217, 216, 215, 214, 213, 212, 211, 210, 209, 208, 207, 206, 205, 204, 203, 202), (193, 225, 226, 194), (180, 212, 213, 181), (194, 226, 227, 195), (181, 213, 214, 182), (168, 200, 201, 169), (195, 227, 228, 196), (182, 214, 215, 183), (169, 201, 202, 170), (196, 228, 229, 197), (183, 215, 216, 184), (170, 202, 203, 171), (197, 229, 230, 198), (184, 216, 217, 185), (171, 203, 204, 172), (198, 230, 231, 199), (185, 217, 218, 186), (172, 204, 205, 173), (199, 231, 200, 168), (186, 218, 219, 187), (173, 205, 206, 174), (187, 219, 220, 188), (174, 206, 207, 175), (188, 220, 221, 189), (175, 207, 208, 176), (189, 221, 222, 190), (176, 208, 209, 177), (190, 222, 223, 191), (177, 209, 210, 178), (191, 223, 224, 192), (178, 210, 211, 179), (192, 224, 225, 193), (179, 211, 212, 180), (233, 232, 263, 262, 261, 260, 259, 258, 257, 256, 255, 254, 253, 252, 251, 250, 249, 248, 247, 246, 245, 244, 243, 242, 241, 240, 239, 238, 237, 236, 235, 234), (265, 266, 267, 268, 269, 270, 271, 272, 273, 274, 275, 276, 277, 278, 279, 280, 281, 282, 283, 284, 285, 286, 287, 288, 289, 290, 291, 292, 293, 294, 295, 264), (257, 258, 290, 289), (244, 245, 277, 276), (258, 259, 291, 290), (245, 246, 278, 277), (232, 233, 265, 264), (259, 260, 292, 291), (246, 247, 279, 278), (233, 234, 266, 265), (260, 261, 293, 292), (247, 248, 280, 279), (234, 235, 267, 266), (261, 262, 294, 293), (248, 249, 281, 280), (235, 236, 268, 267), (262, 263, 295, 294), (249, 250, 282, 281), (236, 237, 269, 268), (263, 232, 264, 295), (250, 251, 283, 282), (237, 238, 270, 269), (251, 252, 284, 283), (238, 239, 271, 270), (252, 253, 285, 284), (239, 240, 272, 271), (253, 254, 286, 285), (240, 241, 273, 272), (254, 255, 287, 286), (241, 242, 274, 273), (255, 256, 288, 287), (242, 243, 275, 274), (256, 257, 289, 288), (243, 244, 276, 275)])
me_cube_001.materials.append(mat_lantern_color)
me_cube_001.use_remesh_preserve_volume = False
me_cube_001.use_remesh_preserve_attributes = False
me_cube_001.use_mirror_vertex_groups = False
me_cube_001.update()

# ---- objects
ob_sphere = bpy.data.objects.new('Sphere', me_sphere)
ob_cube = bpy.data.objects.new('Cube', me_cube_001)

# ---- transforms, parenting, visibility, modifiers, constraints
ob_sphere.location = (-0.00343, -0.5068, 5.853)
ob_sphere.scale = (0.3551, 0.3551, 0.3551)
ob_sphere.lineart.crease_threshold = 0.0
ob_cube.location = (0.0, 0.0, 4.754)
ob_cube.scale = (0.1514, 0.1514, 2.638)
ob_cube.lineart.crease_threshold = 0.0

# ---- collection membership
col_collection_1.objects.link(ob_sphere)
col_collection_1.objects.link(ob_cube)

# ---- scene / render settings (as saved in the file)
scene.frame_start = 1; scene.frame_end = 250; scene.frame_set(1)
scene.render.engine = 'BLENDER_EEVEE_NEXT'
scene.render.resolution_percentage = 50
scene.render.dither_intensity = 0.0
scene.cycles.use_denoising = False
scene.cycles.samples = 128
scene.cycles.sampling_pattern = 'TABULATED_SOBOL'
scene.cycles.light_sampling_threshold = 0.0
scene.cycles.use_adaptive_sampling = False
scene.cycles.use_light_tree = False
scene.cycles.blur_glossy = 0.0
scene.cycles.sample_clamp_indirect = 0.0
scene.view_settings.view_transform = 'Standard'
bpy.context.view_layer.update()

# ---- added for rendering (the .blend has no active camera and no usable light): camera, sun
cam_auto = bpy.data.cameras.new('AutoCamera')
cam_auto.lens = 50.0
cam_auto.sensor_width = 36.0
cam_auto.clip_end = 1000.0
ob_auto_camera = bpy.data.objects.new('AutoCamera', cam_auto)
scene.collection.objects.link(ob_auto_camera)
ob_auto_camera.location = (4.69799, -5.85891, 7.9105)
ob_auto_camera.rotation_euler = (1.09748, -7.21219e-08, 0.694738)
scene.camera = ob_auto_camera
light_auto_sun = bpy.data.lights.new('AutoSun', 'SUN')
light_auto_sun.energy = 3.0
light_auto_sun.angle = 0.0523599
ob_auto_sun = bpy.data.objects.new('AutoSun', light_auto_sun)
scene.collection.objects.link(ob_auto_sun)
ob_auto_sun.rotation_euler = (0.872665, 0.174533, 0.523599)
bpy.context.view_layer.update()
